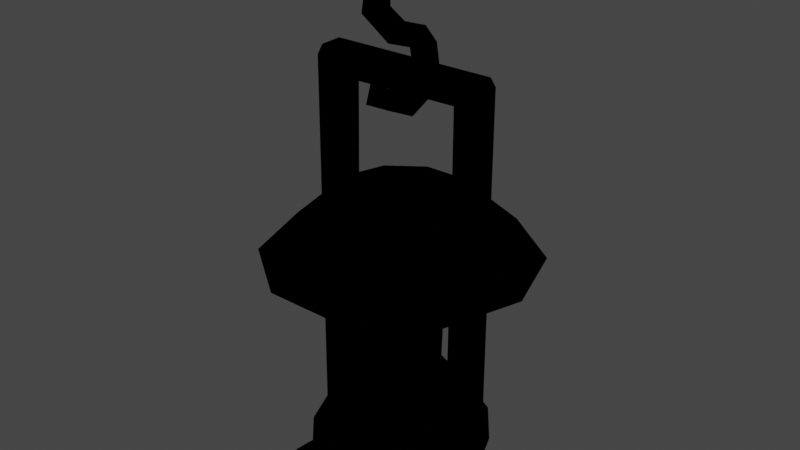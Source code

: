 # Source: TwnObj_Village_HatenoLamp_A_05.blend  (saved by Blender 3.6.11; exported with 4.5.12 LTS)
import bpy
from mathutils import Matrix  # noqa: F401  (used for matrix-valued properties, if any)

bpy.ops.wm.read_factory_settings(use_empty=True)
scene = bpy.context.scene
scene.name = 'Scene'

# ---- collections
col_twnobj_village_hatenolamp_a_05 = bpy.data.collections.new('TwnObj_Village_HatenoLamp_A_05'); scene.collection.children.link(col_twnobj_village_hatenolamp_a_05)
col_lamp_light_wide1 = bpy.data.collections.new('lamp_light_wide1')  # instanced only; not linked into the scene
col_lamp_light = bpy.data.collections.new('lamp_light')  # instanced only; not linked into the scene

# ---- images (referenced by path relative to the original .blend; pixels are not part of the script)
import os
ASSET_DIR = os.environ.get("B2B_ASSET_DIR", "")  # directory of the original .blend (textures are referenced by path, not embedded)
HERE = os.path.dirname(os.path.abspath(__file__))  # packed textures are extracted next to this script under _unpacked/

def load_image(name, relpath, width, height, colorspace="sRGB"):
    """Load a texture the original file referenced (path relative to the .blend, or extracted next to this script)."""
    p = next((c for c in (os.path.join(HERE, relpath), os.path.join(ASSET_DIR, relpath)) if relpath and os.path.exists(c)), "")
    if p:
        img = bpy.data.images.load(p, check_existing=True)
        img.name = name
    else:  # same state as the original file: an image datablock whose file is absent (Cycles renders it pink)
        img = bpy.data.images.new(name, width, height)
        img.source = "FILE"
        img.filepath = "//" + (relpath or name)
    img.colorspace_settings.name = colorspace
    return img
img_cmntex_etc_hatenoarticles_p_alb_png = load_image('CmnTex_Etc_HatenoArticles_P_Alb.png', 'CmnTex_Etc_HatenoArticles_P_Alb.png', 1024, 1024, 'sRGB')
img_cmntex_etc_hatenoarticles_p_nrm_png = load_image('CmnTex_Etc_HatenoArticles_P_Nrm.png', 'CmnTex_Etc_HatenoArticles_P_Nrm.png', 1024, 1024, 'sRGB')
img_cmntex_glass_hatenohousewindow_a_alb_png = load_image('CmnTex_Glass_HatenoHouseWindow_A_Alb.png', 'CmnTex_Glass_HatenoHouseWindow_A_Alb.png', 1024, 1024, 'sRGB')
img_cmntex_glass_hatenohousewindow_a_emm_png = load_image('CmnTex_Glass_HatenoHouseWindow_A_Emm.png', 'CmnTex_Glass_HatenoHouseWindow_A_Emm.png', 1024, 1024, 'sRGB')

# ---- materials (node trees are filled in below, after node groups)
mat_mt_cmntex_etc_hatenoarticles_p = bpy.data.materials.new('Mt_CmnTex_Etc_HatenoArticles_P')
mat_mt_cmntex_etc_hatenoarticles_p.use_transparent_shadow = False
mat_mt_cmntex_glass_hatenohousewindow_a = bpy.data.materials.new('Mt_CmnTex_Glass_HatenoHouseWindow_A')
mat_mt_cmntex_glass_hatenohousewindow_a.use_transparent_shadow = False

# ---- node groups
ng_warm_emissive_ramp = bpy.data.node_groups.new('warm_emissive_ramp', 'ShaderNodeTree')
_N = ng_warm_emissive_ramp.nodes; _L = ng_warm_emissive_ramp.links
ng_addemissive = bpy.data.node_groups.new('AddEmissive', 'ShaderNodeTree')
_N = ng_addemissive.nodes; _L = ng_addemissive.links

# ---- material node trees
mat_mt_cmntex_etc_hatenoarticles_p.use_nodes = True; mat_mt_cmntex_etc_hatenoarticles_p.node_tree.nodes.clear()
_N = mat_mt_cmntex_etc_hatenoarticles_p.node_tree.nodes; _L = mat_mt_cmntex_etc_hatenoarticles_p.node_tree.links
n0 = _N.new('ShaderNodeOutputMaterial'); n0.name = 'Material Output'; n0.location = (300, 300)
n1 = _N.new('ShaderNodeTexImage'); n1.name = 'Image Texture'; n1.location = (-300, 300)
n1.label = 'Base Color'
n1.image = img_cmntex_etc_hatenoarticles_p_alb_png
n2 = _N.new('ShaderNodeGroup'); n2.name = 'SharedBSDF'; n2.location = (0, 300)
n2.label = 'SharedBSDF'
n2.node_tree = None
n3 = _N.new('ShaderNodeOutputMaterial'); n3.name = 'Material Output.001'; n3.location = (300, 150)
n3.target = 'CYCLES'
n4 = _N.new('ShaderNodeTexImage'); n4.name = 'Image Texture.001'; n4.location = (-600, -300)
n4.image = img_cmntex_etc_hatenoarticles_p_nrm_png
n5 = _N.new('ShaderNodeBsdfPrincipled'); n5.name = 'Principled BSDF'; n5.location = (0, 0)
n5.distribution = 'GGX'
n5.subsurface_method = 'RANDOM_WALK_SKIN'
n5.inputs[3].default_value = 1.45
n5.inputs[27].default_value = (0.0, 0.0, 0.0, 1.0)
n5.inputs[28].default_value = 1.0
n6 = _N.new('ShaderNodeNormalMap'); n6.name = 'Normal Map'; n6.location = (0, 0)
n7 = _N.new('ShaderNodeBsdfPrincipled'); n7.name = 'Principled BSDF.001'; n7.location = (0, 0)
n7.distribution = 'GGX'
n7.subsurface_method = 'RANDOM_WALK_SKIN'
n7.inputs[3].default_value = 1.45
n7.inputs[27].default_value = (0.0, 0.0, 0.0, 1.0)
n7.inputs[28].default_value = 1.0
n8 = _N.new('ShaderNodeNormalMap'); n8.name = 'Normal Map.001'; n8.location = (0, 0)
n9 = _N.new('ShaderNodeBsdfPrincipled'); n9.name = 'Principled BSDF.002'; n9.location = (0, 0)
n9.distribution = 'GGX'
n9.subsurface_method = 'RANDOM_WALK_SKIN'
n9.inputs[3].default_value = 1.45
n9.inputs[27].default_value = (0.0, 0.0, 0.0, 1.0)
n9.inputs[28].default_value = 1.0
n10 = _N.new('ShaderNodeNormalMap'); n10.name = 'Normal Map.002'; n10.location = (0, 0)
_L.new(n1.outputs[0], n5.inputs[0])
_L.new(n4.outputs[0], n6.inputs[1])
_L.new(n6.outputs[0], n5.inputs[5])
_L.new(n1.outputs[0], n7.inputs[0])
_L.new(n4.outputs[0], n8.inputs[1])
_L.new(n8.outputs[0], n7.inputs[5])
_L.new(n1.outputs[0], n9.inputs[0])
_L.new(n4.outputs[0], n10.inputs[1])
_L.new(n10.outputs[0], n9.inputs[5])
_L.new(n9.outputs[0], n0.inputs[0])
n0.is_active_output = True
mat_mt_cmntex_glass_hatenohousewindow_a.use_nodes = True; mat_mt_cmntex_glass_hatenohousewindow_a.node_tree.nodes.clear()
_N = mat_mt_cmntex_glass_hatenohousewindow_a.node_tree.nodes; _L = mat_mt_cmntex_glass_hatenohousewindow_a.node_tree.links
n0 = _N.new('ShaderNodeOutputMaterial'); n0.name = 'Material Output'; n0.location = (450, 300)
n1 = _N.new('ShaderNodeTexImage'); n1.name = 'Image Texture'; n1.location = (-300, 300)
n1.label = 'Base Color'
n1.image = img_cmntex_glass_hatenohousewindow_a_alb_png
n2 = _N.new('ShaderNodeTexImage'); n2.name = 'Image Texture.001'; n2.location = (-500, 0)
n2.label = 'Emission'
n2.image = img_cmntex_glass_hatenohousewindow_a_emm_png
n3 = _N.new('ShaderNodeGroup'); n3.name = 'SharedBSDF'; n3.location = (0, 300)
n3.label = 'SharedBSDF'
n3.node_tree = None
n4 = _N.new('ShaderNodeOutputMaterial'); n4.name = 'Material Output.001'; n4.location = (450, 150)
n4.target = 'CYCLES'
n5 = _N.new('ShaderNodeGroup'); n5.name = 'Group'; n5.location = (-250, 0)
n5.node_tree = ng_warm_emissive_ramp
n6 = _N.new('ShaderNodeGroup'); n6.name = 'Group.001'; n6.location = (200, -300)
n6.node_tree = ng_addemissive
n7 = _N.new('ShaderNodeBsdfPrincipled'); n7.name = 'Principled BSDF'; n7.location = (0, 0)
n7.distribution = 'GGX'
n7.subsurface_method = 'RANDOM_WALK_SKIN'
n7.inputs[3].default_value = 1.45
n7.inputs[28].default_value = 1.0
n8 = _N.new('ShaderNodeNormalMap'); n8.name = 'Normal Map'; n8.location = (0, 0)
n9 = _N.new('ShaderNodeBsdfPrincipled'); n9.name = 'Principled BSDF.001'; n9.location = (0, 0)
n9.distribution = 'GGX'
n9.subsurface_method = 'RANDOM_WALK_SKIN'
n9.inputs[3].default_value = 1.45
n9.inputs[28].default_value = 1.0
n10 = _N.new('ShaderNodeNormalMap'); n10.name = 'Normal Map.001'; n10.location = (0, 0)
n11 = _N.new('ShaderNodeBsdfPrincipled'); n11.name = 'Principled BSDF.002'; n11.location = (0, 0)
n11.distribution = 'GGX'
n11.subsurface_method = 'RANDOM_WALK_SKIN'
n11.inputs[3].default_value = 1.45
n11.inputs[28].default_value = 1.0
n12 = _N.new('ShaderNodeNormalMap'); n12.name = 'Normal Map.002'; n12.location = (0, 0)
_L.new(n2.outputs[0], n5.inputs[0])
_L.new(n5.outputs[0], n6.inputs[2])
_L.new(n6.outputs[1], n4.inputs[0])
_L.new(n1.outputs[0], n7.inputs[0])
_L.new(n2.outputs[0], n7.inputs[27])
_L.new(n1.outputs[0], n9.inputs[0])
_L.new(n2.outputs[0], n9.inputs[27])
_L.new(n1.outputs[0], n11.inputs[0])
_L.new(n2.outputs[0], n11.inputs[27])
_L.new(n11.outputs[0], n0.inputs[0])
n0.is_active_output = True

# ---- world
world_world = bpy.data.worlds.new('World'); scene.world = world_world
world_world.use_nodes = True; world_world.node_tree.nodes.clear()
_N = world_world.node_tree.nodes; _L = world_world.node_tree.links
n0 = _N.new('ShaderNodeOutputWorld'); n0.name = 'World Output'; n0.location = (300, 300)
n1 = _N.new('ShaderNodeBackground'); n1.name = 'Background'; n1.location = (10, 300)
n1.inputs[0].default_value = (0.05088, 0.05088, 0.05088, 1.0)
_L.new(n1.outputs[0], n0.inputs[0])
n0.is_active_output = True
world_world.color = (0.05088, 0.05088, 0.05088)
world_world.use_sun_shadow = False
world_world.sun_shadow_jitter_overblur = 0.0

# ---- meshes
me_fook__mt_cmntex_etc_hatenoarticles_p = bpy.data.meshes.new('fook__Mt_CmnTex_Etc_HatenoArticles_P')
me_fook__mt_cmntex_etc_hatenoarticles_p.from_pydata([(0.1223, -0.05499, 0.009392), (-0.07971, -0.09216, 0.01714), (0.08832, -0.09259, -0.01683), (0.09467, -0.08917, 0.01637), (0.09576, -0.2413, 0.01765), (0.0946, -0.6387, 0.01834), (0.09869, -0.6387, -0.01837), (0.1316, -0.06555, -0.01649), (0.1313, -0.6245, -0.01819), (0.0, -0.5317, 0.1925), (-0.02423, -0.5562, 0.1925), (0.0, -0.5747, 0.1582), (0.0, -0.5806, 0.1925), (-0.01878, -0.5562, 0.1582), (0.01878, -0.5562, 0.1582), (0.0, -0.5371, 0.1582), (0.02423, -0.5562, 0.1925), (0.09875, -0.2416, 0.0), (0.1584, -0.3291, 0.1151), (0.03052, -0.2416, 0.09393), (-0.06052, -0.3291, 0.1863), (-0.03052, -0.2416, 0.09393), (-0.1584, -0.3291, 0.1151), (-0.0799, -0.2416, 0.05804), (-0.0799, -0.2416, -0.05804), (-0.03052, -0.2416, -0.09393), (0.03052, -0.2416, -0.09393), (0.06052, -0.3291, -0.1863), (0.0799, -0.2416, -0.05804), (0.1584, -0.3291, -0.1151), (0.1306, -0.6245, 0.01531), (-0.09546, -0.6387, 0.01836), (-0.08691, -0.09674, -0.01678), (0.1299, -0.073, 0.01637), (-0.1311, -0.07275, 0.01373), (-0.132, -0.624, 0.01765), (-0.09784, -0.6387, -0.01837), (-0.1318, -0.6221, -0.01807), (0.1239, -0.05499, -0.01649), (0.06027, -0.5308, 0.06027), (0.09039, -0.5933, 0.09039), (0.09314, -0.6499, 0.09314), (0.06027, -0.5308, -0.06027), (0.09039, -0.5933, -0.09039), (0.1278, -0.5933, 0.0), (0.0, -0.5933, -0.1278), (-0.06027, -0.5308, -0.06027), (-0.09039, -0.5933, -0.09039), (-0.08521, -0.5308, 0.0), (-0.1278, -0.5933, 0.0), (-0.1317, -0.6499, 0.0), (-0.09314, -0.6499, -0.09314), (-0.09039, -0.5933, 0.09039), (-0.09314, -0.6499, 0.09314), (0.0, -0.5308, 0.08521), (-0.06027, -0.5308, 0.06027), (0.0, -0.5933, 0.1278), (0.08521, -0.5308, 0.0), (0.0, -0.5308, -0.08521), (-0.03065, -0.5132, -0.0531), (-0.03046, -0.5308, -0.05273), (-0.06091, -0.5308, 0.0), (-0.06131, -0.5132, 0.0), (-0.03046, -0.5308, 0.05273), (-0.03065, -0.5132, 0.0531), (0.03046, -0.5308, 0.05273), (0.03065, -0.5132, 0.0531), (0.06091, -0.5308, 0.0), (0.06131, -0.5132, 0.0), (0.03046, -0.5308, -0.05273), (0.03065, -0.5132, -0.0531), (-0.01576, 0.05786, -0.05017), (-0.01526, 0.05524, 0.04825), (-0.01446, 0.01304, 0.05701), (0.003098, 0.01817, 0.02448), (-0.01496, -0.004993, 0.01162), (-0.01935, -0.01553, -0.02554), (-0.01982, -0.0423, -0.04999), (-0.01979, -0.07819, -0.05692), (-0.0004163, -0.0968, -0.001976), (-0.001897, -0.05859, 0.05231), (0.0166, -0.01421, -0.02632), (0.01616, -0.04132, -0.04996), (0.01619, -0.07721, -0.05692), (-0.01843, -0.1099, -0.04092), (-0.01762, -0.1272, 0.0003436), (-0.01851, -0.1059, 0.04691), (-0.1201, -0.05499, -0.01649), (-0.1312, -0.06873, -0.01649), (0.03046, -0.2903, -0.05273), (-0.03067, -0.3088, -0.0531), (0.03067, -0.3088, -0.0531), (0.06091, -0.2903, 0.0), (0.06134, -0.3088, 0.0), (0.03046, -0.2903, 0.05273), (0.03067, -0.3088, 0.0531), (-0.03046, -0.2903, 0.05273), (-0.03067, -0.3088, 0.0531), (-0.06091, -0.2903, 0.0), (-0.06134, -0.3088, 0.0), (-0.03046, -0.2903, -0.05273), (0.0, -0.5586, -0.1013), (0.009262, -0.564, 0.1653), (0.0, -0.5479, 0.1653), (-0.009262, -0.564, 0.1653), (0.002815, 0.04105, -0.0298), (0.003593, 0.01204, -0.05182), (0.002113, 0.05124, -0.002159), (0.002747, 0.04172, 0.02431), (0.02072, 0.05618, 0.04828), (0.01866, -0.003698, 0.01123), (-0.0005741, -0.04391, -0.01662), (-0.001049, -0.08569, -0.02567), (0.01753, -0.1089, -0.04089), (0.01834, -0.1262, 0.0003667), (-0.001118, -0.08679, 0.02617), (0.01746, -0.1049, 0.04694), (0.02151, 0.01401, 0.05701), (0.003071, -0.02721, 0.02907), (0.01933, 0.08063, -0.001955), (-0.01665, 0.07965, -0.001978), (0.02022, 0.05884, -0.05014), (-0.09735, -0.1116, 0.01738), (-0.1182, -0.05499, 0.01808), (0.0, -0.6499, -0.1317), (0.0, -0.6499, 0.1317), (0.1317, -0.6499, 0.0), (0.09314, -0.6499, -0.09314), (0.0799, -0.2416, 0.05804), (-0.09875, -0.2416, 0.0), (0.0, -0.2661, 0.0), (-0.06052, -0.3291, -0.1863), (-0.1584, -0.3291, -0.1151), (-0.1958, -0.3291, 0.0), (0.1958, -0.3291, 0.0), (0.06052, -0.3291, 0.1863)], [], [(1, 122, 32), (123, 33, 0), (38, 7, 2), (2, 87, 38), (2, 32, 87), (3, 1, 2), (1, 32, 2), (3, 2, 4), (4, 2, 5), (2, 6, 5), (7, 8, 2), (8, 6, 2), (9, 15, 10), (15, 13, 10), (14, 16, 11), (16, 12, 11), (12, 10, 11), (10, 13, 11), (11, 13, 14), (13, 15, 14), (14, 15, 16), (15, 9, 16), (16, 9, 12), (9, 10, 12), (28, 17, 29), (17, 134, 29), (17, 128, 134), (128, 18, 134), (128, 19, 18), (19, 135, 18), (19, 21, 135), (21, 20, 135), (21, 23, 20), (23, 22, 20), (23, 129, 22), (129, 133, 22), (129, 24, 133), (24, 132, 133), (24, 25, 132), (25, 131, 132), (25, 26, 131), (26, 27, 131), (26, 28, 27), (28, 29, 27), (88, 37, 34), (37, 35, 34), (30, 8, 33), (8, 7, 33), (5, 6, 30), (6, 8, 30), (122, 31, 32), (31, 36, 32), (33, 123, 3), (123, 1, 3), (38, 0, 7), (0, 33, 7), (123, 87, 34), (87, 88, 34), (31, 35, 36), (35, 37, 36), (87, 123, 38), (123, 0, 38), (39, 54, 40), (54, 56, 40), (40, 56, 41), (56, 125, 41), (57, 39, 44), (39, 40, 44), (44, 40, 126), (40, 41, 126), (42, 57, 43), (57, 44, 43), (43, 44, 127), (44, 126, 127), (58, 42, 45), (42, 43, 45), (45, 43, 124), (43, 127, 124), (46, 58, 47), (58, 45, 47), (47, 45, 51), (45, 124, 51), (48, 46, 49), (46, 47, 49), (49, 47, 50), (47, 51, 50), (55, 48, 52), (48, 49, 52), (52, 49, 53), (49, 50, 53), (54, 55, 56), (55, 52, 56), (56, 52, 125), (52, 53, 125), (55, 54, 48), (54, 39, 48), (48, 39, 46), (39, 57, 46), (46, 57, 58), (57, 42, 58), (59, 60, 61), (62, 59, 61), (62, 61, 63), (64, 62, 63), (64, 63, 65), (66, 64, 65), (66, 65, 67), (68, 66, 67), (68, 67, 69), (68, 69, 70), (69, 60, 70), (70, 60, 59), (71, 106, 105), (120, 71, 105), (120, 105, 107), (108, 120, 107), (72, 120, 108), (72, 108, 73), (108, 74, 73), (73, 74, 75), (73, 75, 118), (75, 111, 118), (75, 76, 111), (111, 76, 77), (111, 77, 78), (111, 78, 112), (78, 84, 112), (112, 84, 79), (84, 85, 79), (79, 85, 115), (85, 86, 115), (115, 86, 80), (74, 110, 75), (110, 81, 75), (75, 81, 76), (81, 82, 76), (76, 82, 77), (82, 83, 77), (77, 83, 78), (83, 84, 78), (83, 113, 84), (113, 85, 84), (113, 114, 85), (85, 114, 116), (85, 116, 86), (116, 80, 86), (87, 32, 88), (88, 32, 37), (32, 36, 37), (100, 89, 90), (89, 91, 90), (89, 92, 91), (91, 92, 93), (92, 94, 93), (93, 94, 95), (94, 96, 95), (95, 96, 97), (96, 98, 97), (97, 98, 99), (98, 100, 99), (99, 100, 90), (104, 101, 102), (101, 103, 102), (101, 104, 103), (3, 4, 33), (4, 30, 33), (4, 5, 30), (105, 106, 121), (119, 105, 121), (107, 105, 119), (108, 107, 119), (108, 119, 109), (117, 108, 109), (117, 74, 108), (117, 110, 74), (117, 118, 110), (118, 111, 110), (110, 111, 81), (111, 82, 81), (111, 83, 82), (111, 112, 83), (112, 113, 83), (112, 79, 113), (79, 114, 113), (79, 115, 114), (115, 116, 114), (115, 80, 116), (117, 73, 118), (117, 72, 73), (117, 109, 72), (72, 109, 119), (72, 119, 120), (119, 71, 120), (119, 121, 71), (71, 121, 106), (35, 31, 122), (35, 122, 34), (122, 123, 34), (122, 1, 123), (51, 124, 50), (124, 53, 50), (124, 125, 53), (124, 41, 125), (124, 126, 41), (124, 127, 126), (128, 17, 19), (17, 21, 19), (17, 23, 21), (17, 129, 23), (17, 24, 129), (17, 25, 24), (17, 26, 25), (17, 28, 26), (27, 130, 131), (131, 130, 132), (27, 29, 130), (132, 130, 133), (29, 134, 130), (130, 22, 133), (130, 134, 18), (130, 20, 22), (130, 18, 135), (130, 135, 20)])
me_fook__mt_cmntex_etc_hatenoarticles_p.polygons.foreach_set('use_smooth', [0, 0, 1, 0, 0, 1, 1, 1, 1, 1, 1, 1, 0, 0, 0, 0, 0, 0, 0, 0, 0, 0, 0, 0, 0, 0, 0, 0, 0, 0, 0, 0, 0, 0, 0, 0, 0, 0, 0, 0, 0, 0, 0, 0, 0, 0, 0, 1, 1, 1, 1, 1, 1, 1, 1, 1, 1, 1, 1, 1, 0, 0, 1, 1, 1, 1, 1, 1, 1, 1, 1, 1, 1, 1, 1, 1, 1, 1, 1, 1, 1, 1, 1, 1, 1, 1, 1, 1, 1, 1, 1, 1, 1, 1, 0, 0, 0, 0, 0, 0, 1, 1, 1, 1, 1, 1, 1, 1, 1, 1, 1, 1, 1, 1, 1, 1, 1, 1, 1, 1, 1, 1, 1, 1, 1, 1, 1, 1, 1, 1, 1, 1, 1, 1, 1, 1, 1, 1, 1, 1, 1, 1, 1, 1, 1, 1, 0, 0, 0, 1, 1, 1, 1, 1, 1, 1, 1, 1, 1, 1, 1, 1, 1, 1, 1, 1, 1, 1, 1, 1, 1, 1, 1, 1, 1, 1, 1, 1, 1, 1, 1, 1, 1, 1, 1, 1, 1, 1, 1, 1, 1, 1, 1, 1, 1, 0, 1, 1, 1, 0, 0, 0, 0, 0, 0, 0, 0, 0, 0, 0, 0, 0, 0, 1, 1, 1, 1, 1, 1, 1, 1, 1, 1])
_uv = me_fook__mt_cmntex_etc_hatenoarticles_p.uv_layers.new(name='bmubin_fixed_00000-texcoord')
_uv.uv.foreach_set('vector', [1.929, 2.449, 1.909, 2.404, 1.978, 2.43, 1.834, 0.4268, 1.809, -0.01465, 1.843, 0.03223, 1.888, 0.02393, 1.896, -0.02832, 1.962, 0.05469, 1.962, 0.05469, 1.894, 0.4448, 1.888, 0.02393, 1.962, 0.05469, 1.972, 0.3994, 1.894, 0.4448, 1.778, 0.04346, 1.775, 0.3901, 1.722, 0.0625, 1.775, 0.3901, 1.72, 0.394, 1.722, 0.0625, 2.779, 2.678, 2.717, 2.679, 2.781, 2.401, 2.781, 2.401, 2.717, 2.679, 2.781, 1.664, 2.717, 2.679, 2.713, 1.665, 2.781, 1.664, 2.902, 2.717, 2.912, 1.689, 2.982, 2.682, 2.912, 1.689, 2.973, 1.663, 2.982, 2.682, -0.1187, 0.2231, -0.06305, 0.2231, -0.1187, 0.2637, -0.06305, 0.2231, -0.06305, 0.2637, -0.1187, 0.2637, -0.06305, 0.1831, -0.1187, 0.1831, -0.06305, 0.1426, -0.1187, 0.1831, -0.1187, 0.1426, -0.06305, 0.1426, -0.1187, 0.1426, -0.1187, 0.1025, -0.06305, 0.1426, -0.1187, 0.1025, -0.06305, 0.1025, -0.06305, 0.1426, -0.1526, 0.208, -0.2062, 0.208, -0.1526, 0.1543, -0.2062, 0.208, -0.2062, 0.1543, -0.1526, 0.1543, -0.06305, 0.1831, -0.06305, 0.2231, -0.1187, 0.1831, -0.06305, 0.2231, -0.1187, 0.2231, -0.1187, 0.1831, -0.1526, 0.208, -0.2062, 0.208, -0.1526, 0.1543, -0.2062, 0.208, -0.2062, 0.1543, -0.1526, 0.1543, 0.3262, 0.4131, 0.2321, 0.4136, 0.3743, 0.2183, 0.2321, 0.4136, 0.1812, 0.2192, 0.3743, 0.2183, 0.2321, 0.4136, 0.1354, 0.4531, 0.1812, 0.2192, 0.1354, 0.4531, 0.005203, 0.3062, 0.1812, 0.2192, 0.416, 0.4512, 0.3262, 0.4131, 0.5439, 0.3027, 0.3262, 0.4131, 0.3743, 0.2183, 0.5439, 0.3027, 0.3262, 0.4131, 0.2321, 0.4136, 0.3743, 0.2183, 0.2321, 0.4136, 0.1812, 0.2192, 0.3743, 0.2183, 0.2321, 0.4136, 0.1354, 0.4531, 0.1812, 0.2192, 0.1354, 0.4531, 0.005203, 0.3062, 0.1812, 0.2192, 0.3262, 0.4131, 0.2321, 0.4136, 0.3743, 0.2183, 0.2321, 0.4136, 0.1812, 0.2192, 0.3743, 0.2183, 0.416, 0.4512, 0.3262, 0.4131, 0.5439, 0.3027, 0.3262, 0.4131, 0.3743, 0.2183, 0.5439, 0.3027, 0.3262, 0.4131, 0.2321, 0.4136, 0.3743, 0.2183, 0.2321, 0.4136, 0.1812, 0.2192, 0.3743, 0.2183, 0.2321, 0.4136, 0.1354, 0.4531, 0.1812, 0.2192, 0.1354, 0.4531, 0.005203, 0.3062, 0.1812, 0.2192, 0.416, 0.4512, 0.3262, 0.4131, 0.5439, 0.3027, 0.3262, 0.4131, 0.3743, 0.2183, 0.5439, 0.3027, 1.787, 2.456, 1.771, 1.415, 1.844, 2.445, 1.771, 1.415, 1.841, 1.411, 1.844, 2.445, 2.85, 1.69, 2.912, 1.689, 2.844, 2.707, 2.912, 1.689, 2.902, 2.717, 2.844, 2.707, 2.838, 1.606, 2.914, 1.613, 2.85, 1.69, 2.914, 1.613, 2.912, 1.689, 2.85, 1.69, 1.909, 2.404, 1.911, 1.383, 1.978, 2.43, 1.911, 1.383, 1.982, 1.383, 1.978, 2.43, 1.809, -0.01465, 1.834, 0.4268, 1.778, 0.04346, 1.834, 0.4268, 1.775, 0.3901, 1.778, 0.04346, 1.888, 0.02393, 1.843, 0.03223, 1.896, -0.02832, 1.843, 0.03223, 1.809, -0.01465, 1.896, -0.02832, 1.857, 2.505, 1.778, 2.508, 1.844, 2.445, 1.778, 2.508, 1.787, 2.456, 1.844, 2.445, 1.839, 1.334, 1.841, 1.411, 1.768, 1.341, 1.841, 1.411, 1.771, 1.415, 1.768, 1.341, 1.894, 0.4448, 1.834, 0.4268, 1.888, 0.02393, 1.834, 0.4268, 1.843, 0.03223, 1.888, 0.02393, 0.1782, 0.2036, 0.0, 0.2036, 0.1782, 0.0791, 0.0, 0.2036, 0.0, 0.0791, 0.1782, 0.0791, 0.1782, 0.0791, 0.0, 0.0791, 0.1782, 0.004883, 0.0, 0.0791, 0.0, 0.004883, 0.1782, 0.004883, 0.3511, 0.2036, 0.1782, 0.2036, 0.3511, 0.0791, 0.1782, 0.2036, 0.1782, 0.0791, 0.3511, 0.0791, 0.3511, 0.0791, 0.1782, 0.0791, 0.3511, 0.004883, 0.1782, 0.0791, 0.1782, 0.004883, 0.3511, 0.004883, 0.521, 0.2036, 0.3511, 0.2036, 0.521, 0.0791, 0.3511, 0.2036, 0.3511, 0.0791, 0.521, 0.0791, 0.521, 0.0791, 0.3511, 0.0791, 0.521, 0.004883, 0.3511, 0.0791, 0.3511, 0.004883, 0.521, 0.004883, 0.6875, 0.2036, 0.521, 0.2036, 0.6875, 0.0791, 0.521, 0.2036, 0.521, 0.0791, 0.6875, 0.0791, 0.6875, 0.0791, 0.521, 0.0791, 0.6875, 0.004883, 0.521, 0.0791, 0.521, 0.004883, 0.6875, 0.004883, 0.1782, 0.2036, 0.0, 0.2036, 0.1782, 0.0791, 0.0, 0.2036, 0.0, 0.0791, 0.1782, 0.0791, 0.1782, 0.0791, 0.0, 0.0791, 0.1782, 0.004883, 0.0, 0.0791, 0.0, 0.004883, 0.1782, 0.004883, 0.3511, 0.2036, 0.1782, 0.2036, 0.3511, 0.0791, 0.1782, 0.2036, 0.1782, 0.0791, 0.3511, 0.0791, 0.3511, 0.0791, 0.1782, 0.0791, 0.3511, 0.004883, 0.1782, 0.0791, 0.1782, 0.004883, 0.3511, 0.004883, 0.521, 0.2036, 0.3511, 0.2036, 0.521, 0.0791, 0.3511, 0.2036, 0.3511, 0.0791, 0.521, 0.0791, 0.521, 0.0791, 0.3511, 0.0791, 0.521, 0.004883, 0.3511, 0.0791, 0.3511, 0.004883, 0.521, 0.004883, 0.6875, 0.2036, 0.521, 0.2036, 0.6875, 0.0791, 0.521, 0.2036, 0.521, 0.0791, 0.6875, 0.0791, 0.6875, 0.0791, 0.521, 0.0791, 0.6875, 0.004883, 0.521, 0.0791, 0.521, 0.004883, 0.6875, 0.004883, 0.1619, 0.7156, 0.2764, 0.668, 0.1144, 0.8302, 0.2764, 0.668, 0.3911, 0.7156, 0.1144, 0.8302, 0.1144, 0.8302, 0.3911, 0.7156, 0.1619, 0.9448, 0.3911, 0.7156, 0.4387, 0.8302, 0.1619, 0.9448, 0.1619, 0.9448, 0.4387, 0.8302, 0.2764, 0.9923, 0.4387, 0.8302, 0.3911, 0.9448, 0.2764, 0.9923, -0.4285, -0.8066, -0.4285, -0.7803, -0.5215, -0.7803, -0.5215, -0.8066, -0.4285, -0.8066, -0.5215, -0.7803, -0.5215, -0.8066, -0.5215, -0.7803, -0.6147, -0.7803, -0.6147, -0.8066, -0.5215, -0.8066, -0.6147, -0.7803, -0.6147, -0.8066, -0.6147, -0.7803, -0.708, -0.7803, -0.708, -0.8066, -0.6147, -0.8066, -0.708, -0.7803, -0.708, -0.8066, -0.708, -0.7803, -0.8018, -0.7803, -0.8018, -0.8066, -0.708, -0.8066, -0.8018, -0.7803, -0.8018, -0.8066, -0.8018, -0.7803, -0.895, -0.7803, -0.8018, -0.8066, -0.895, -0.7803, -0.895, -0.8066, -0.895, -0.7803, -0.9883, -0.7803, -0.895, -0.8066, -0.895, -0.8066, -0.9883, -0.7803, -0.9883, -0.8066, 0.236, 0.9286, 0.2341, 0.8754, 0.2595, 0.9091, 0.292, 0.9539, 0.236, 0.9286, 0.2595, 0.9091, 0.292, 0.9539, 0.2595, 0.9091, 0.2917, 0.9209, 0.3225, 0.9099, 0.292, 0.9539, 0.2917, 0.9209, 0.3503, 0.9255, 0.292, 0.9539, 0.3225, 0.9099, 0.3503, 0.9255, 0.3225, 0.9099, 0.3606, 0.8779, 0.3225, 0.9099, 0.324, 0.8823, 0.3606, 0.8779, 0.3606, 0.8779, 0.324, 0.8823, 0.3074, 0.8575, 0.3606, 0.8779, 0.3074, 0.8575, 0.3289, 0.83, 0.3074, 0.8575, 0.2744, 0.8107, 0.3289, 0.83, 0.3074, 0.8575, 0.2646, 0.8429, 0.2744, 0.8107, 0.2744, 0.8107, 0.2646, 0.8429, 0.2362, 0.8123, 0.2744, 0.8107, 0.2362, 0.8123, 0.2272, 0.7704, 0.2744, 0.8107, 0.2272, 0.7704, 0.2632, 0.7614, 0.2272, 0.7704, 0.2488, 0.7336, 0.2632, 0.7614, 0.2632, 0.7614, 0.2488, 0.7336, 0.292, 0.749, 0.2488, 0.7336, 0.2947, 0.7139, 0.292, 0.749, 0.292, 0.749, 0.2947, 0.7139, 0.3223, 0.7609, 0.2947, 0.7139, 0.3474, 0.7366, 0.3223, 0.7609, 0.3223, 0.7609, 0.3474, 0.7366, 0.3542, 0.7928, 0.02177, 1.034, 0.02791, 1.016, 0.02838, 1.056, 0.02791, 1.016, 0.05026, 1.014, 0.02838, 1.056, 0.02838, 1.056, 0.05026, 1.014, 0.05002, 1.063, 0.05026, 1.014, 0.06494, 1.015, 0.05002, 1.063, 0.05002, 1.063, 0.06494, 1.015, 0.0647, 1.064, 0.06494, 1.015, 0.08105, 1.015, 0.0647, 1.064, 0.0647, 1.064, 0.08105, 1.015, 0.08136, 1.064, 0.08105, 1.015, 0.1013, 1.063, 0.08136, 1.064, 0.08105, 1.015, 0.101, 1.014, 0.1013, 1.063, 0.101, 1.014, 0.1243, 1.062, 0.1013, 1.063, 0.101, 1.014, 0.124, 1.014, 0.1243, 1.062, 0.1243, 1.062, 0.124, 1.014, 0.151, 1.012, 0.1243, 1.062, 0.151, 1.012, 0.1514, 1.061, 0.151, 1.012, 0.1758, 1.036, 0.1514, 1.061, 1.778, 2.508, 1.7, 2.434, 1.787, 2.456, 1.787, 2.456, 1.7, 2.434, 1.771, 1.415, 1.7, 2.434, 1.705, 1.384, 1.771, 1.415, -0.9883, -0.8066, -0.8945, -0.8066, -0.9883, -0.7803, -0.8945, -0.8066, -0.8945, -0.7803, -0.9883, -0.7803, -0.8945, -0.8066, -0.8008, -0.8066, -0.8945, -0.7803, -0.8945, -0.7803, -0.8008, -0.8066, -0.8008, -0.7803, -0.8008, -0.8066, -0.7075, -0.8066, -0.8008, -0.7803, -0.8008, -0.7803, -0.7075, -0.8066, -0.7075, -0.7803, -0.7075, -0.8066, -0.6143, -0.8066, -0.7075, -0.7803, -0.7075, -0.7803, -0.6143, -0.8066, -0.6143, -0.7803, -0.6143, -0.8066, -0.521, -0.8066, -0.6143, -0.7803, -0.6143, -0.7803, -0.521, -0.8066, -0.521, -0.7803, -0.521, -0.8066, -0.4285, -0.8066, -0.521, -0.7803, -0.521, -0.7803, -0.4285, -0.8066, -0.4285, -0.7803, 0.8066, 3.41, 0.9785, 3.461, 0.8071, 3.447, 0.9785, 3.461, 0.8071, 3.484, 0.8071, 3.447, 0.9785, 3.461, 0.8071, 3.521, 0.8071, 3.484, 2.779, 2.678, 2.781, 2.401, 2.844, 2.707, 2.781, 2.401, 2.85, 1.69, 2.844, 2.707, 2.781, 2.401, 2.781, 1.664, 2.85, 1.69, 1.289, 0.9091, 1.314, 0.8754, 1.312, 0.9297, 1.257, 0.955, 1.289, 0.9091, 1.312, 0.9297, 1.257, 0.9209, 1.289, 0.9091, 1.257, 0.955, 1.226, 0.9099, 1.257, 0.9209, 1.257, 0.955, 1.226, 0.9099, 1.257, 0.955, 1.198, 0.9266, 1.188, 0.879, 1.226, 0.9099, 1.198, 0.9266, 1.188, 0.879, 1.225, 0.8823, 1.226, 0.9099, 1.188, 0.879, 1.241, 0.8591, 1.225, 0.8823, 1.188, 0.879, 1.22, 0.83, 1.241, 0.8591, 1.22, 0.83, 1.274, 0.8107, 1.241, 0.8591, 1.241, 0.8591, 1.274, 0.8107, 1.285, 0.8444, 1.274, 0.8107, 1.312, 0.8135, 1.285, 0.8444, 1.274, 0.8107, 1.321, 0.7715, 1.312, 0.8135, 1.274, 0.8107, 1.285, 0.7614, 1.321, 0.7715, 1.285, 0.7614, 1.3, 0.7346, 1.321, 0.7715, 1.285, 0.7614, 1.257, 0.749, 1.3, 0.7346, 1.257, 0.749, 1.254, 0.7148, 1.3, 0.7346, 1.257, 0.749, 1.226, 0.7609, 1.254, 0.7148, 1.226, 0.7609, 1.201, 0.7375, 1.254, 0.7148, 1.226, 0.7609, 1.194, 0.7928, 1.201, 0.7375, 0.5444, 1.021, 0.5444, 1.061, 0.5264, 1.042, 0.5444, 1.021, 0.5811, 1.061, 0.5444, 1.061, 0.5444, 1.021, 0.5811, 1.02, 0.5811, 1.061, 0.5811, 1.061, 0.5811, 1.02, 0.6206, 1.02, 0.5811, 1.061, 0.6206, 1.02, 0.6206, 1.061, 0.6206, 1.02, 0.6553, 1.061, 0.6206, 1.061, 0.6206, 1.02, 0.6553, 1.02, 0.6553, 1.061, 0.6553, 1.061, 0.6553, 1.02, 0.687, 1.04, 1.841, 1.411, 1.911, 1.383, 1.909, 2.404, 1.841, 1.411, 1.909, 2.404, 1.844, 2.445, 1.909, 2.404, 1.857, 2.505, 1.844, 2.445, 1.909, 2.404, 1.929, 2.449, 1.857, 2.505, 1.929, 0.889, 1.78, 0.9504, 1.989, 0.7412, 1.78, 0.9504, 1.929, 0.593, 1.989, 0.7412, 1.78, 0.9504, 1.78, 0.5317, 1.929, 0.593, 1.78, 0.9504, 1.632, 0.593, 1.78, 0.5317, 1.78, 0.9504, 1.571, 0.7412, 1.632, 0.593, 1.78, 0.9504, 1.632, 0.889, 1.571, 0.7412, 0.4092, 0.7346, 0.4404, 0.8308, 0.3274, 0.6753, 0.4404, 0.8308, 0.2263, 0.6753, 0.3274, 0.6753, 0.4404, 0.8308, 0.1445, 0.7346, 0.2263, 0.6753, 0.4404, 0.8308, 0.1133, 0.8308, 0.1445, 0.7346, 0.4404, 0.8308, 0.1445, 0.9269, 0.1133, 0.8308, 0.4404, 0.8308, 0.2263, 0.9863, 0.1445, 0.9269, 0.4404, 0.8308, 0.3274, 0.9863, 0.2263, 0.9863, 0.4404, 0.8308, 0.4092, 0.9269, 0.3274, 0.9863, 1.582, 0.679, 1.78, 0.7424, 1.582, 0.8082, 1.582, 0.8082, 1.78, 0.7424, 1.658, 0.9128, 1.582, 0.679, 1.657, 0.5752, 1.78, 0.7424, 1.658, 0.9128, 1.78, 0.7424, 1.781, 0.9508, 1.657, 0.5752, 1.78, 0.5339, 1.78, 0.7424, 1.78, 0.7424, 1.902, 0.9112, 1.781, 0.9508, 1.78, 0.7424, 1.78, 0.5339, 1.903, 0.5735, 1.78, 0.7424, 1.979, 0.8082, 1.902, 0.9112, 1.78, 0.7424, 1.903, 0.5735, 1.979, 0.6792, 1.78, 0.7424, 1.979, 0.6792, 1.979, 0.8082])
_ca = me_fook__mt_cmntex_etc_hatenoarticles_p.color_attributes.new('bmubin_fixed_00000-color', 'BYTE_COLOR', 'CORNER')
_ca.data.foreach_set('color', [0.2582, 0.2582, 0.2582, 1.0, 0.2423, 0.2423, 0.2423, 1.0, 0.2423, 0.2423, 0.2423, 1.0, 0.6514, 0.6514, 0.6514, 1.0, 0.6445, 0.6445, 0.6445, 1.0, 0.6514, 0.6514, 0.6514, 1.0, 0.6939, 0.6939, 0.6939, 1.0, 0.6867, 0.6867, 0.6867, 1.0, 0.5711, 0.5711, 0.5711, 1.0, 0.5711, 0.5711, 0.5711, 1.0, 0.6105, 0.6105, 0.6105, 1.0, 0.6939, 0.6939, 0.6939, 1.0, 0.5711, 0.5711, 0.5711, 1.0, 0.5972, 0.5972, 0.5972, 1.0, 0.6105, 0.6105, 0.6105, 1.0, 0.15, 0.15, 0.15, 1.0, 0.1878, 0.1878, 0.1878, 1.0, 0.1683, 0.1683, 0.1683, 1.0, 0.1878, 0.1878, 0.1878, 1.0, 0.1878, 0.1878, 0.1878, 1.0, 0.1845, 0.1845, 0.1845, 1.0, 0.2016, 0.2016, 0.2016, 1.0, 0.1946, 0.1946, 0.1946, 1.0, 0.107, 0.107, 0.107, 1.0, 0.107, 0.107, 0.107, 1.0, 0.1912, 0.1912, 0.1912, 1.0, 0.07421, 0.07421, 0.07421, 1.0, 0.1912, 0.1912, 0.1912, 1.0, 0.07421, 0.07421, 0.07421, 1.0, 0.07421, 0.07421, 0.07421, 1.0, 0.6867, 0.6867, 0.6867, 1.0, 0.4508, 0.4508, 0.4508, 1.0, 0.5711, 0.5711, 0.5711, 1.0, 0.4508, 0.4508, 0.4508, 1.0, 0.07421, 0.07421, 0.07421, 1.0, 0.5711, 0.5711, 0.5711, 1.0, 0.3095, 0.3095, 0.3095, 1.0, 0.2159, 0.2159, 0.2159, 1.0, 0.3278, 0.3278, 0.3278, 1.0, 0.2159, 0.2159, 0.2159, 1.0, 0.227, 0.227, 0.227, 1.0, 0.3278, 0.3278, 0.3278, 1.0, 0.4969, 0.4969, 0.4969, 1.0, 0.5972, 0.5972, 0.5972, 1.0, 0.4735, 0.4735, 0.4735, 1.0, 0.5972, 0.5972, 0.5972, 1.0, 0.7084, 0.7084, 0.7084, 1.0, 0.4735, 0.4735, 0.4735, 1.0, 0.4735, 0.4735, 0.4735, 1.0, 0.4072, 0.4072, 0.4072, 1.0, 0.3278, 0.3278, 0.3278, 1.0, 0.4072, 0.4072, 0.4072, 1.0, 0.4287, 0.4287, 0.4287, 1.0, 0.3278, 0.3278, 0.3278, 1.0, 0.117, 0.117, 0.117, 1.0, 0.05781, 0.05781, 0.05781, 1.0, 0.107, 0.107, 0.107, 1.0, 0.05781, 0.05781, 0.05781, 1.0, 0.09759, 0.09759, 0.09759, 1.0, 0.107, 0.107, 0.107, 1.0, 0.3663, 0.3663, 0.3663, 1.0, 0.3864, 0.3864, 0.3864, 1.0, 0.4508, 0.4508, 0.4508, 1.0, 0.3864, 0.3864, 0.3864, 1.0, 0.4287, 0.4287, 0.4287, 1.0, 0.4508, 0.4508, 0.4508, 1.0, 0.8308, 0.8308, 0.8308, 1.0, 0.8632, 0.8632, 0.8632, 1.0, 0.7682, 0.7682, 0.7682, 1.0, 0.8632, 0.8632, 0.8632, 1.0, 0.8963, 0.8963, 0.8963, 1.0, 0.7682, 0.7682, 0.7682, 1.0, 0.5333, 0.5333, 0.5333, 1.0, 0.3278, 0.3278, 0.3278, 1.0, 0.8308, 0.8308, 0.8308, 1.0, 0.3278, 0.3278, 0.3278, 1.0, 0.8148, 0.8148, 0.8148, 1.0, 0.8308, 0.8308, 0.8308, 1.0, 0.3278, 0.3278, 0.3278, 1.0, 0.5972, 0.5972, 0.5972, 1.0, 0.8148, 0.8148, 0.8148, 1.0, 0.5972, 0.5972, 0.5972, 1.0, 0.7682, 0.7682, 0.7682, 1.0, 0.8148, 0.8148, 0.8148, 1.0, 0.5972, 0.5972, 0.5972, 1.0, 0.6105, 0.6105, 0.6105, 1.0, 0.7682, 0.7682, 0.7682, 1.0, 0.6105, 0.6105, 0.6105, 1.0, 0.7835, 0.7835, 0.7835, 1.0, 0.7682, 0.7682, 0.7682, 1.0, 0.6105, 0.6105, 0.6105, 1.0, 0.624, 0.624, 0.624, 1.0, 0.7835, 0.7835, 0.7835, 1.0, 0.624, 0.624, 0.624, 1.0, 0.7084, 0.7084, 0.7084, 1.0, 0.7835, 0.7835, 0.7835, 1.0, 0.624, 0.624, 0.624, 1.0, 0.4508, 0.4508, 0.4508, 1.0, 0.7084, 0.7084, 0.7084, 1.0, 0.4508, 0.4508, 0.4508, 1.0, 0.624, 0.624, 0.624, 1.0, 0.7084, 0.7084, 0.7084, 1.0, 0.4508, 0.4508, 0.4508, 1.0, 0.3278, 0.3278, 0.3278, 1.0, 0.624, 0.624, 0.624, 1.0, 0.3278, 0.3278, 0.3278, 1.0, 0.4969, 0.4969, 0.4969, 1.0, 0.624, 0.624, 0.624, 1.0, 0.3278, 0.3278, 0.3278, 1.0, 0.4735, 0.4735, 0.4735, 1.0, 0.4969, 0.4969, 0.4969, 1.0, 0.4735, 0.4735, 0.4735, 1.0, 0.5841, 0.5841, 0.5841, 1.0, 0.4969, 0.4969, 0.4969, 1.0, 0.4735, 0.4735, 0.4735, 1.0, 0.5906, 0.5906, 0.5906, 1.0, 0.5841, 0.5841, 0.5841, 1.0, 0.5906, 0.5906, 0.5906, 1.0, 0.7682, 0.7682, 0.7682, 1.0, 0.5841, 0.5841, 0.5841, 1.0, 0.5906, 0.5906, 0.5906, 1.0, 0.5906, 0.5906, 0.5906, 1.0, 0.7682, 0.7682, 0.7682, 1.0, 0.5906, 0.5906, 0.5906, 1.0, 0.8469, 0.8469, 0.8469, 1.0, 0.7682, 0.7682, 0.7682, 1.0, 0.5906, 0.5906, 0.5906, 1.0, 0.5333, 0.5333, 0.5333, 1.0, 0.8469, 0.8469, 0.8469, 1.0, 0.5333, 0.5333, 0.5333, 1.0, 0.8308, 0.8308, 0.8308, 1.0, 0.8469, 0.8469, 0.8469, 1.0, 0.5972, 0.5972, 0.5972, 1.0, 0.5841, 0.5841, 0.5841, 1.0, 0.5271, 0.5271, 0.5271, 1.0, 0.5841, 0.5841, 0.5841, 1.0, 0.5906, 0.5906, 0.5906, 1.0, 0.5271, 0.5271, 0.5271, 1.0, 0.7231, 0.7231, 0.7231, 1.0, 0.7084, 0.7084, 0.7084, 1.0, 0.7682, 0.7682, 0.7682, 1.0, 0.7084, 0.7084, 0.7084, 1.0, 0.7991, 0.7991, 0.7991, 1.0, 0.7682, 0.7682, 0.7682, 1.0, 0.07421, 0.07421, 0.07421, 1.0, 0.07421, 0.07421, 0.07421, 1.0, 0.7231, 0.7231, 0.7231, 1.0, 0.07421, 0.07421, 0.07421, 1.0, 0.7084, 0.7084, 0.7084, 1.0, 0.7231, 0.7231, 0.7231, 1.0, 0.2423, 0.2423, 0.2423, 1.0, 0.07421, 0.07421, 0.07421, 1.0, 0.2423, 0.2423, 0.2423, 1.0, 0.07421, 0.07421, 0.07421, 1.0, 0.07421, 0.07421, 0.07421, 1.0, 0.2423, 0.2423, 0.2423, 1.0, 0.6445, 0.6445, 0.6445, 1.0, 0.6514, 0.6514, 0.6514, 1.0, 0.6105, 0.6105, 0.6105, 1.0, 0.6514, 0.6514, 0.6514, 1.0, 0.5972, 0.5972, 0.5972, 1.0, 0.6105, 0.6105, 0.6105, 1.0, 0.7991, 0.7991, 0.7991, 1.0, 0.7682, 0.7682, 0.7682, 1.0, 0.7991, 0.7991, 0.7991, 1.0, 0.7682, 0.7682, 0.7682, 1.0, 0.7682, 0.7682, 0.7682, 1.0, 0.7991, 0.7991, 0.7991, 1.0, 0.521, 0.521, 0.521, 1.0, 0.5972, 0.5972, 0.5972, 1.0, 0.5271, 0.5271, 0.5271, 1.0, 0.5972, 0.5972, 0.5972, 1.0, 0.5972, 0.5972, 0.5972, 1.0, 0.5271, 0.5271, 0.5271, 1.0, 0.07421, 0.07421, 0.07421, 1.0, 0.5972, 0.5972, 0.5972, 1.0, 0.07421, 0.07421, 0.07421, 1.0, 0.5972, 0.5972, 0.5972, 1.0, 0.5841, 0.5841, 0.5841, 1.0, 0.07421, 0.07421, 0.07421, 1.0, 0.7682, 0.7682, 0.7682, 1.0, 0.8632, 0.8632, 0.8632, 1.0, 0.7991, 0.7991, 0.7991, 1.0, 0.8632, 0.8632, 0.8632, 1.0, 0.8632, 0.8632, 0.8632, 1.0, 0.7991, 0.7991, 0.7991, 1.0, 0.3372, 0.3372, 0.3372, 1.0, 0.3278, 0.3278, 0.3278, 1.0, 0.6308, 0.6308, 0.6308, 1.0, 0.3278, 0.3278, 0.3278, 1.0, 0.4678, 0.4678, 0.4678, 1.0, 0.6308, 0.6308, 0.6308, 1.0, 0.6308, 0.6308, 0.6308, 1.0, 0.4678, 0.4678, 0.4678, 1.0, 0.7682, 0.7682, 0.7682, 1.0, 0.4678, 0.4678, 0.4678, 1.0, 0.7231, 0.7231, 0.7231, 1.0, 0.7682, 0.7682, 0.7682, 1.0, 0.04231, 0.04231, 0.04231, 1.0, 0.3372, 0.3372, 0.3372, 1.0, 0.07421, 0.07421, 0.07421, 1.0, 0.3372, 0.3372, 0.3372, 1.0, 0.6308, 0.6308, 0.6308, 1.0, 0.07421, 0.07421, 0.07421, 1.0, 0.07421, 0.07421, 0.07421, 1.0, 0.6308, 0.6308, 0.6308, 1.0, 0.7682, 0.7682, 0.7682, 1.0, 0.6308, 0.6308, 0.6308, 1.0, 0.7682, 0.7682, 0.7682, 1.0, 0.7682, 0.7682, 0.7682, 1.0, 0.3763, 0.3763, 0.3763, 1.0, 0.04231, 0.04231, 0.04231, 1.0, 0.7157, 0.7157, 0.7157, 1.0, 0.04231, 0.04231, 0.04231, 1.0, 0.07421, 0.07421, 0.07421, 1.0, 0.7157, 0.7157, 0.7157, 1.0, 0.7157, 0.7157, 0.7157, 1.0, 0.07421, 0.07421, 0.07421, 1.0, 0.7991, 0.7991, 0.7991, 1.0, 0.07421, 0.07421, 0.07421, 1.0, 0.7682, 0.7682, 0.7682, 1.0, 0.7991, 0.7991, 0.7991, 1.0, 0.4397, 0.4397, 0.4397, 1.0, 0.3763, 0.3763, 0.3763, 1.0, 0.6514, 0.6514, 0.6514, 1.0, 0.3763, 0.3763, 0.3763, 1.0, 0.7157, 0.7157, 0.7157, 1.0, 0.6514, 0.6514, 0.6514, 1.0, 0.6514, 0.6514, 0.6514, 1.0, 0.7157, 0.7157, 0.7157, 1.0, 0.7084, 0.7084, 0.7084, 1.0, 0.7157, 0.7157, 0.7157, 1.0, 0.7991, 0.7991, 0.7991, 1.0, 0.7084, 0.7084, 0.7084, 1.0, 0.2918, 0.2918, 0.2918, 1.0, 0.4397, 0.4397, 0.4397, 1.0, 0.5149, 0.5149, 0.5149, 1.0, 0.4397, 0.4397, 0.4397, 1.0, 0.6514, 0.6514, 0.6514, 1.0, 0.5149, 0.5149, 0.5149, 1.0, 0.5149, 0.5149, 0.5149, 1.0, 0.6514, 0.6514, 0.6514, 1.0, 0.624, 0.624, 0.624, 1.0, 0.6514, 0.6514, 0.6514, 1.0, 0.7084, 0.7084, 0.7084, 1.0, 0.624, 0.624, 0.624, 1.0, 0.03955, 0.03955, 0.03955, 1.0, 0.2918, 0.2918, 0.2918, 1.0, 0.07421, 0.07421, 0.07421, 1.0, 0.2918, 0.2918, 0.2918, 1.0, 0.5149, 0.5149, 0.5149, 1.0, 0.07421, 0.07421, 0.07421, 1.0, 0.07421, 0.07421, 0.07421, 1.0, 0.5149, 0.5149, 0.5149, 1.0, 0.5333, 0.5333, 0.5333, 1.0, 0.5149, 0.5149, 0.5149, 1.0, 0.624, 0.624, 0.624, 1.0, 0.5333, 0.5333, 0.5333, 1.0, 0.3005, 0.3005, 0.3005, 1.0, 0.03955, 0.03955, 0.03955, 1.0, 0.4969, 0.4969, 0.4969, 1.0, 0.03955, 0.03955, 0.03955, 1.0, 0.07421, 0.07421, 0.07421, 1.0, 0.4969, 0.4969, 0.4969, 1.0, 0.4969, 0.4969, 0.4969, 1.0, 0.07421, 0.07421, 0.07421, 1.0, 0.5457, 0.5457, 0.5457, 1.0, 0.07421, 0.07421, 0.07421, 1.0, 0.5333, 0.5333, 0.5333, 1.0, 0.5457, 0.5457, 0.5457, 1.0, 0.3278, 0.3278, 0.3278, 1.0, 0.3005, 0.3005, 0.3005, 1.0, 0.4678, 0.4678, 0.4678, 1.0, 0.3005, 0.3005, 0.3005, 1.0, 0.4969, 0.4969, 0.4969, 1.0, 0.4678, 0.4678, 0.4678, 1.0, 0.4678, 0.4678, 0.4678, 1.0, 0.4969, 0.4969, 0.4969, 1.0, 0.7231, 0.7231, 0.7231, 1.0, 0.4969, 0.4969, 0.4969, 1.0, 0.5457, 0.5457, 0.5457, 1.0, 0.7231, 0.7231, 0.7231, 1.0, 0.15, 0.15, 0.15, 1.0, 0.1274, 0.1274, 0.1274, 1.0, 0.05781, 0.05781, 0.05781, 1.0, 0.1274, 0.1274, 0.1274, 1.0, 0.162, 0.162, 0.162, 1.0, 0.05781, 0.05781, 0.05781, 1.0, 0.05781, 0.05781, 0.05781, 1.0, 0.162, 0.162, 0.162, 1.0, 0.1384, 0.1384, 0.1384, 1.0, 0.162, 0.162, 0.162, 1.0, 0.05127, 0.05127, 0.05127, 1.0, 0.1384, 0.1384, 0.1384, 1.0, 0.1384, 0.1384, 0.1384, 1.0, 0.05127, 0.05127, 0.05127, 1.0, 0.162, 0.162, 0.162, 1.0, 0.05127, 0.05127, 0.05127, 1.0, 0.1274, 0.1274, 0.1274, 1.0, 0.162, 0.162, 0.162, 1.0, 1.0, 0.8714, 0.552, 1.0, 1.0, 0.8714, 0.552, 1.0, 1.0, 0.8714, 0.552, 1.0, 1.0, 0.8714, 0.552, 1.0, 1.0, 0.8714, 0.552, 1.0, 1.0, 0.8714, 0.552, 1.0, 1.0, 0.8714, 0.552, 1.0, 1.0, 0.8714, 0.552, 1.0, 1.0, 0.8714, 0.552, 1.0, 1.0, 0.8714, 0.552, 1.0, 1.0, 0.8714, 0.552, 1.0, 1.0, 0.8714, 0.552, 1.0, 1.0, 0.8714, 0.552, 1.0, 1.0, 0.8714, 0.552, 1.0, 1.0, 0.8714, 0.552, 1.0, 1.0, 0.8714, 0.552, 1.0, 1.0, 0.8714, 0.552, 1.0, 1.0, 0.8714, 0.552, 1.0, 1.0, 0.8714, 0.552, 1.0, 1.0, 0.8714, 0.552, 1.0, 1.0, 0.8714, 0.552, 1.0, 1.0, 0.8714, 0.552, 1.0, 1.0, 0.8714, 0.552, 1.0, 1.0, 0.8714, 0.552, 1.0, 1.0, 0.8714, 0.552, 1.0, 1.0, 0.8714, 0.552, 1.0, 1.0, 0.8714, 0.552, 1.0, 1.0, 0.8714, 0.552, 1.0, 1.0, 0.8714, 0.552, 1.0, 1.0, 0.8714, 0.552, 1.0, 1.0, 0.8714, 0.552, 1.0, 1.0, 0.8714, 0.552, 1.0, 1.0, 0.8714, 0.552, 1.0, 1.0, 0.8714, 0.552, 1.0, 1.0, 0.8714, 0.552, 1.0, 1.0, 0.8714, 0.552, 1.0, 0.6105, 0.6105, 0.6105, 1.0, 0.4233, 0.4233, 0.4233, 1.0, 0.4508, 0.4508, 0.4508, 1.0, 0.6445, 0.6445, 0.6445, 1.0, 0.6105, 0.6105, 0.6105, 1.0, 0.4508, 0.4508, 0.4508, 1.0, 0.6445, 0.6445, 0.6445, 1.0, 0.4508, 0.4508, 0.4508, 1.0, 0.4969, 0.4969, 0.4969, 1.0, 0.4969, 0.4969, 0.4969, 1.0, 0.6445, 0.6445, 0.6445, 1.0, 0.4969, 0.4969, 0.4969, 1.0, 0.6514, 0.6514, 0.6514, 1.0, 0.6445, 0.6445, 0.6445, 1.0, 0.4969, 0.4969, 0.4969, 1.0, 0.6514, 0.6514, 0.6514, 1.0, 0.4969, 0.4969, 0.4969, 1.0, 0.7758, 0.7758, 0.7758, 1.0, 0.4969, 0.4969, 0.4969, 1.0, 0.5271, 0.5271, 0.5271, 1.0, 0.7758, 0.7758, 0.7758, 1.0, 0.7758, 0.7758, 0.7758, 1.0, 0.5271, 0.5271, 0.5271, 1.0, 0.6376, 0.6376, 0.6376, 1.0, 0.7758, 0.7758, 0.7758, 1.0, 0.6376, 0.6376, 0.6376, 1.0, 0.3663, 0.3663, 0.3663, 1.0, 0.6376, 0.6376, 0.6376, 1.0, 0.3278, 0.3278, 0.3278, 1.0, 0.3663, 0.3663, 0.3663, 1.0, 0.6376, 0.6376, 0.6376, 1.0, 0.4969, 0.4969, 0.4969, 1.0, 0.3278, 0.3278, 0.3278, 1.0, 0.3278, 0.3278, 0.3278, 1.0, 0.4969, 0.4969, 0.4969, 1.0, 0.4072, 0.4072, 0.4072, 1.0, 0.3278, 0.3278, 0.3278, 1.0, 0.4072, 0.4072, 0.4072, 1.0, 0.3325, 0.3325, 0.3325, 1.0, 0.3278, 0.3278, 0.3278, 1.0, 0.3325, 0.3325, 0.3325, 1.0, 0.1441, 0.1441, 0.1441, 1.0, 0.3325, 0.3325, 0.3325, 1.0, 0.3278, 0.3278, 0.3278, 1.0, 0.1441, 0.1441, 0.1441, 1.0, 0.1441, 0.1441, 0.1441, 1.0, 0.3278, 0.3278, 0.3278, 1.0, 0.09306, 0.09306, 0.09306, 1.0, 0.3278, 0.3278, 0.3278, 1.0, 0.3467, 0.3467, 0.3467, 1.0, 0.09306, 0.09306, 0.09306, 1.0, 0.09306, 0.09306, 0.09306, 1.0, 0.3467, 0.3467, 0.3467, 1.0, 0.2159, 0.2159, 0.2159, 1.0, 0.3467, 0.3467, 0.3467, 1.0, 0.4072, 0.4072, 0.4072, 1.0, 0.2159, 0.2159, 0.2159, 1.0, 0.2159, 0.2159, 0.2159, 1.0, 0.4072, 0.4072, 0.4072, 1.0, 0.3864, 0.3864, 0.3864, 1.0, 0.5333, 0.5333, 0.5333, 1.0, 0.6376, 0.6376, 0.6376, 1.0, 0.6795, 0.6795, 0.6795, 1.0, 0.6376, 0.6376, 0.6376, 1.0, 0.8148, 0.8148, 0.8148, 1.0, 0.6795, 0.6795, 0.6795, 1.0, 0.6795, 0.6795, 0.6795, 1.0, 0.8148, 0.8148, 0.8148, 1.0, 0.8148, 0.8148, 0.8148, 1.0, 0.8148, 0.8148, 0.8148, 1.0, 0.9473, 0.9473, 0.9473, 1.0, 0.8148, 0.8148, 0.8148, 1.0, 0.8148, 0.8148, 0.8148, 1.0, 0.9473, 0.9473, 0.9473, 1.0, 0.956, 0.956, 0.956, 1.0, 0.9473, 0.9473, 0.9473, 1.0, 0.7913, 0.7913, 0.7913, 1.0, 0.956, 0.956, 0.956, 1.0, 0.956, 0.956, 0.956, 1.0, 0.7913, 0.7913, 0.7913, 1.0, 0.7913, 0.7913, 0.7913, 1.0, 0.7913, 0.7913, 0.7913, 1.0, 0.4735, 0.4735, 0.4735, 1.0, 0.7913, 0.7913, 0.7913, 1.0, 0.7913, 0.7913, 0.7913, 1.0, 0.4508, 0.4508, 0.4508, 1.0, 0.4735, 0.4735, 0.4735, 1.0, 0.4508, 0.4508, 0.4508, 1.0, 0.3712, 0.3712, 0.3712, 1.0, 0.4735, 0.4735, 0.4735, 1.0, 0.4508, 0.4508, 0.4508, 1.0, 0.3712, 0.3712, 0.3712, 1.0, 0.3712, 0.3712, 0.3712, 1.0, 0.3712, 0.3712, 0.3712, 1.0, 0.3712, 0.3712, 0.3712, 1.0, 0.4678, 0.4678, 0.4678, 1.0, 0.3712, 0.3712, 0.3712, 1.0, 0.4678, 0.4678, 0.4678, 1.0, 0.4564, 0.4564, 0.4564, 1.0, 0.4678, 0.4678, 0.4678, 1.0, 0.8148, 0.8148, 0.8148, 1.0, 0.4564, 0.4564, 0.4564, 1.0, 0.6105, 0.6105, 0.6105, 1.0, 0.5972, 0.5972, 0.5972, 1.0, 0.6038, 0.6038, 0.6038, 1.0, 0.6038, 0.6038, 0.6038, 1.0, 0.5972, 0.5972, 0.5972, 1.0, 0.3712, 0.3712, 0.3712, 1.0, 0.5972, 0.5972, 0.5972, 1.0, 0.07421, 0.07421, 0.07421, 1.0, 0.3712, 0.3712, 0.3712, 1.0, 1.0, 0.8714, 0.552, 1.0, 1.0, 0.8714, 0.552, 1.0, 1.0, 0.8714, 0.552, 1.0, 1.0, 0.8714, 0.552, 1.0, 1.0, 0.8714, 0.552, 1.0, 1.0, 0.8714, 0.552, 1.0, 1.0, 0.8714, 0.552, 1.0, 1.0, 0.8714, 0.552, 1.0, 1.0, 0.8714, 0.552, 1.0, 1.0, 0.8714, 0.552, 1.0, 1.0, 0.8714, 0.552, 1.0, 1.0, 0.8714, 0.552, 1.0, 1.0, 0.8714, 0.552, 1.0, 1.0, 0.8714, 0.552, 1.0, 1.0, 0.8714, 0.552, 1.0, 1.0, 0.8714, 0.552, 1.0, 1.0, 0.8714, 0.552, 1.0, 1.0, 0.8714, 0.552, 1.0, 1.0, 0.8714, 0.552, 1.0, 1.0, 0.8714, 0.552, 1.0, 1.0, 0.8714, 0.552, 1.0, 1.0, 0.8714, 0.552, 1.0, 1.0, 0.8714, 0.552, 1.0, 1.0, 0.8714, 0.552, 1.0, 1.0, 0.8714, 0.552, 1.0, 1.0, 0.8714, 0.552, 1.0, 1.0, 0.8714, 0.552, 1.0, 1.0, 0.8714, 0.552, 1.0, 1.0, 0.8714, 0.552, 1.0, 1.0, 0.8714, 0.552, 1.0, 1.0, 0.8714, 0.552, 1.0, 1.0, 0.8714, 0.552, 1.0, 1.0, 0.8714, 0.552, 1.0, 1.0, 0.8714, 0.552, 1.0, 1.0, 0.8714, 0.552, 1.0, 1.0, 0.8714, 0.552, 1.0, 0.2582, 0.2582, 0.2582, 1.0, 0.2582, 0.2582, 0.2582, 1.0, 0.2582, 0.2582, 0.2582, 1.0, 0.2582, 0.2582, 0.2582, 1.0, 0.2582, 0.2582, 0.2582, 1.0, 0.2582, 0.2582, 0.2582, 1.0, 0.2582, 0.2582, 0.2582, 1.0, 0.2582, 0.2582, 0.2582, 1.0, 0.2582, 0.2582, 0.2582, 1.0, 0.6105, 0.6105, 0.6105, 1.0, 0.314, 0.314, 0.314, 1.0, 0.6445, 0.6445, 0.6445, 1.0, 0.314, 0.314, 0.314, 1.0, 0.4508, 0.4508, 0.4508, 1.0, 0.6445, 0.6445, 0.6445, 1.0, 0.314, 0.314, 0.314, 1.0, 0.07421, 0.07421, 0.07421, 1.0, 0.4508, 0.4508, 0.4508, 1.0, 0.5029, 0.5029, 0.5029, 1.0, 0.4287, 0.4287, 0.4287, 1.0, 0.6172, 0.6172, 0.6172, 1.0, 0.6172, 0.6172, 0.6172, 1.0, 0.5029, 0.5029, 0.5029, 1.0, 0.6172, 0.6172, 0.6172, 1.0, 0.5029, 0.5029, 0.5029, 1.0, 0.5029, 0.5029, 0.5029, 1.0, 0.6172, 0.6172, 0.6172, 1.0, 0.4969, 0.4969, 0.4969, 1.0, 0.5029, 0.5029, 0.5029, 1.0, 0.6172, 0.6172, 0.6172, 1.0, 0.4969, 0.4969, 0.4969, 1.0, 0.6172, 0.6172, 0.6172, 1.0, 0.6514, 0.6514, 0.6514, 1.0, 0.7913, 0.7913, 0.7913, 1.0, 0.4969, 0.4969, 0.4969, 1.0, 0.6514, 0.6514, 0.6514, 1.0, 0.7913, 0.7913, 0.7913, 1.0, 0.5457, 0.5457, 0.5457, 1.0, 0.4969, 0.4969, 0.4969, 1.0, 0.7913, 0.7913, 0.7913, 1.0, 0.6514, 0.6514, 0.6514, 1.0, 0.5457, 0.5457, 0.5457, 1.0, 0.7913, 0.7913, 0.7913, 1.0, 0.3663, 0.3663, 0.3663, 1.0, 0.6514, 0.6514, 0.6514, 1.0, 0.3663, 0.3663, 0.3663, 1.0, 0.3419, 0.3419, 0.3419, 1.0, 0.6514, 0.6514, 0.6514, 1.0, 0.6514, 0.6514, 0.6514, 1.0, 0.3419, 0.3419, 0.3419, 1.0, 0.5271, 0.5271, 0.5271, 1.0, 0.3419, 0.3419, 0.3419, 1.0, 0.4072, 0.4072, 0.4072, 1.0, 0.5271, 0.5271, 0.5271, 1.0, 0.3419, 0.3419, 0.3419, 1.0, 0.3419, 0.3419, 0.3419, 1.0, 0.4072, 0.4072, 0.4072, 1.0, 0.3419, 0.3419, 0.3419, 1.0, 0.1441, 0.1441, 0.1441, 1.0, 0.3419, 0.3419, 0.3419, 1.0, 0.1441, 0.1441, 0.1441, 1.0, 0.3564, 0.3564, 0.3564, 1.0, 0.3419, 0.3419, 0.3419, 1.0, 0.1441, 0.1441, 0.1441, 1.0, 0.09084, 0.09084, 0.09084, 1.0, 0.3564, 0.3564, 0.3564, 1.0, 0.09084, 0.09084, 0.09084, 1.0, 0.3663, 0.3663, 0.3663, 1.0, 0.3564, 0.3564, 0.3564, 1.0, 0.09084, 0.09084, 0.09084, 1.0, 0.2159, 0.2159, 0.2159, 1.0, 0.3663, 0.3663, 0.3663, 1.0, 0.2159, 0.2159, 0.2159, 1.0, 0.4342, 0.4342, 0.4342, 1.0, 0.3663, 0.3663, 0.3663, 1.0, 0.2159, 0.2159, 0.2159, 1.0, 0.4179, 0.4179, 0.4179, 1.0, 0.4342, 0.4342, 0.4342, 1.0, 0.7913, 0.7913, 0.7913, 1.0, 0.7758, 0.7758, 0.7758, 1.0, 0.3663, 0.3663, 0.3663, 1.0, 0.7913, 0.7913, 0.7913, 1.0, 1.0, 1.0, 1.0, 1.0, 0.7758, 0.7758, 0.7758, 1.0, 0.7913, 0.7913, 0.7913, 1.0, 1.0, 1.0, 1.0, 1.0, 1.0, 1.0, 1.0, 1.0, 1.0, 1.0, 1.0, 1.0, 1.0, 1.0, 1.0, 1.0, 1.0, 1.0, 1.0, 1.0, 1.0, 1.0, 1.0, 1.0, 1.0, 1.0, 1.0, 1.0, 1.0, 1.0, 1.0, 1.0, 1.0, 1.0, 1.0, 1.0, 1.0, 1.0, 1.0, 1.0, 1.0, 1.0, 1.0, 1.0, 1.0, 1.0, 1.0, 1.0, 1.0, 1.0, 1.0, 1.0, 1.0, 1.0, 1.0, 1.0, 1.0, 1.0, 1.0, 1.0, 1.0, 1.0, 1.0, 1.0, 0.9131, 0.9131, 0.9131, 1.0, 0.4072, 0.4072, 0.4072, 1.0, 0.07421, 0.07421, 0.07421, 1.0, 0.552, 0.552, 0.552, 1.0, 0.4072, 0.4072, 0.4072, 1.0, 0.552, 0.552, 0.552, 1.0, 0.6445, 0.6445, 0.6445, 1.0, 0.552, 0.552, 0.552, 1.0, 0.6514, 0.6514, 0.6514, 1.0, 0.6445, 0.6445, 0.6445, 1.0, 0.552, 0.552, 0.552, 1.0, 0.5972, 0.5972, 0.5972, 1.0, 0.6514, 0.6514, 0.6514, 1.0, 0.2664, 0.2664, 0.2664, 1.0, 0.2664, 0.2664, 0.2664, 1.0, 0.2664, 0.2664, 0.2664, 1.0, 0.2664, 0.2664, 0.2664, 1.0, 0.2664, 0.2664, 0.2664, 1.0, 0.2664, 0.2664, 0.2664, 1.0, 0.2664, 0.2664, 0.2664, 1.0, 0.2664, 0.2664, 0.2664, 1.0, 0.2664, 0.2664, 0.2664, 1.0, 0.2664, 0.2664, 0.2664, 1.0, 0.2664, 0.2664, 0.2664, 1.0, 0.2664, 0.2664, 0.2664, 1.0, 0.2664, 0.2664, 0.2664, 1.0, 0.2664, 0.2664, 0.2664, 1.0, 0.2664, 0.2664, 0.2664, 1.0, 0.2664, 0.2664, 0.2664, 1.0, 0.2664, 0.2664, 0.2664, 1.0, 0.2664, 0.2664, 0.2664, 1.0, 0.5972, 0.5972, 0.5972, 1.0, 0.3278, 0.3278, 0.3278, 1.0, 0.6105, 0.6105, 0.6105, 1.0, 0.3278, 0.3278, 0.3278, 1.0, 0.624, 0.624, 0.624, 1.0, 0.6105, 0.6105, 0.6105, 1.0, 0.3278, 0.3278, 0.3278, 1.0, 0.4508, 0.4508, 0.4508, 1.0, 0.624, 0.624, 0.624, 1.0, 0.3278, 0.3278, 0.3278, 1.0, 0.3278, 0.3278, 0.3278, 1.0, 0.4508, 0.4508, 0.4508, 1.0, 0.3278, 0.3278, 0.3278, 1.0, 0.4735, 0.4735, 0.4735, 1.0, 0.3278, 0.3278, 0.3278, 1.0, 0.3278, 0.3278, 0.3278, 1.0, 0.5906, 0.5906, 0.5906, 1.0, 0.4735, 0.4735, 0.4735, 1.0, 0.3278, 0.3278, 0.3278, 1.0, 0.5906, 0.5906, 0.5906, 1.0, 0.5906, 0.5906, 0.5906, 1.0, 0.3278, 0.3278, 0.3278, 1.0, 0.5333, 0.5333, 0.5333, 1.0, 0.5906, 0.5906, 0.5906, 1.0, 0.4397, 0.4397, 0.4397, 1.0, 0.02519, 0.02519, 0.02519, 1.0, 0.4621, 0.4621, 0.4621, 1.0, 0.4621, 0.4621, 0.4621, 1.0, 0.02519, 0.02519, 0.02519, 1.0, 0.4397, 0.4397, 0.4397, 1.0, 0.4397, 0.4397, 0.4397, 1.0, 0.4179, 0.4179, 0.4179, 1.0, 0.02519, 0.02519, 0.02519, 1.0, 0.4397, 0.4397, 0.4397, 1.0, 0.02519, 0.02519, 0.02519, 1.0, 0.4851, 0.4851, 0.4851, 1.0, 0.4179, 0.4179, 0.4179, 1.0, 0.4851, 0.4851, 0.4851, 1.0, 0.02519, 0.02519, 0.02519, 1.0, 0.02519, 0.02519, 0.02519, 1.0, 0.4287, 0.4287, 0.4287, 1.0, 0.4851, 0.4851, 0.4851, 1.0, 0.02519, 0.02519, 0.02519, 1.0, 0.4851, 0.4851, 0.4851, 1.0, 0.4735, 0.4735, 0.4735, 1.0, 0.02519, 0.02519, 0.02519, 1.0, 0.4969, 0.4969, 0.4969, 1.0, 0.4287, 0.4287, 0.4287, 1.0, 0.02519, 0.02519, 0.02519, 1.0, 0.4735, 0.4735, 0.4735, 1.0, 0.4735, 0.4735, 0.4735, 1.0, 0.02519, 0.02519, 0.02519, 1.0, 0.4735, 0.4735, 0.4735, 1.0, 0.4969, 0.4969, 0.4969, 1.0])
me_fook__mt_cmntex_etc_hatenoarticles_p.materials.append(mat_mt_cmntex_etc_hatenoarticles_p)
me_fook__mt_cmntex_etc_hatenoarticles_p.update()
me_fook__mt_cmntex_etc_hatenoarticles_p.normals_split_custom_set([tuple(v) for v in zip(*[iter([0.74, -0.6695, -0.0646, 0.74, -0.6695, -0.0646, 0.74, -0.6695, -0.0646, 0.03318, 0.3735, 0.927, 0.03318, 0.3735, 0.927, 0.03318, 0.3735, 0.927, 0.6229, 0.4645, -0.6294, 0.5923, 0.07916, -0.8018, -0.5362, -0.5636, -0.6284, -0.005868, 0.003915, -1.0, -0.005868, 0.003915, -1.0, -0.005869, 0.003916, -1.0, -0.005874, 0.003912, -1.0, -0.005874, 0.003912, -1.0, -0.005874, 0.003912, -1.0, -0.2543, -0.2617, 0.931, 0.02908, -0.4082, 0.9124, -0.5362, -0.5636, -0.6284, 0.02908, -0.4082, 0.9124, 0.02351, -0.9914, 0.1288, -0.5362, -0.5636, -0.6284, -0.2543, -0.2617, 0.931, -0.5362, -0.5636, -0.6284, -0.6119, -0.0003725, 0.791, -0.6119, -0.0003725, 0.791, -0.5362, -0.5636, -0.6284, -0.4895, -0.6683, 0.5602, -0.5362, -0.5636, -0.6284, -0.4138, -0.6991, -0.5831, -0.4895, -0.6683, 0.5602, 0.5923, 0.07916, -0.8018, 0.2791, -0.5705, -0.7724, -0.5362, -0.5636, -0.6284, 0.2791, -0.5705, -0.7724, -0.4138, -0.6991, -0.5831, -0.5362, -0.5636, -0.6284, -0.7027, 0.7027, -0.1116, -0.7027, 0.7027, -0.1116, -0.7027, 0.7027, -0.1116, -0.7027, 0.7027, -0.1116, -0.7027, 0.7027, -0.1116, -0.7027, 0.7027, -0.1116, 0.7027, -0.7027, -0.1116, 0.7027, -0.7027, -0.1116, 0.7027, -0.7027, -0.1116, 0.7027, -0.7027, -0.1116, 0.7027, -0.7027, -0.1116, 0.7027, -0.7027, -0.1116, -0.7027, -0.7027, -0.1116, -0.7027, -0.7027, -0.1116, -0.7027, -0.7027, -0.1116, -0.7027, -0.7027, -0.1116, -0.7027, -0.7027, -0.1116, -0.7027, -0.7027, -0.1116, 0.0, 0.0, -1.0, 0.0, 0.0, -1.0, 0.0, 0.0, -1.0, 0.0, 0.0, -1.0, 0.0, 0.0, -1.0, 0.0, 0.0, -1.0, 0.7027, 0.7027, -0.1116, 0.7027, 0.7027, -0.1116, 0.7027, 0.7027, -0.1116, 0.7027, 0.7027, -0.1116, 0.7027, 0.7027, -0.1116, 0.7027, 0.7027, -0.1116, 1.574e-06, 0.0, 1.0, 1.574e-06, 0.0, 1.0, 1.574e-06, 0.0, 1.0, -7.872e-07, 0.0, 1.0, -7.872e-07, 0.0, 1.0, -7.872e-07, 0.0, 1.0, 0.6537, 0.726, -0.2132, 0.6537, 0.726, -0.2132, 0.6537, 0.726, -0.2132, 0.6537, 0.7261, -0.2133, 0.6537, 0.7261, -0.2133, 0.6537, 0.7261, -0.2133, 0.6537, 0.7261, 0.2133, 0.6537, 0.7261, 0.2133, 0.6537, 0.7261, 0.2133, 0.6537, 0.7261, 0.2132, 0.6537, 0.7261, 0.2132, 0.6537, 0.7261, 0.2132, 0.4051, 0.726, 0.5557, 0.4051, 0.726, 0.5557, 0.4051, 0.726, 0.5557, 0.4051, 0.726, 0.5557, 0.4051, 0.726, 0.5557, 0.4051, 0.726, 0.5557, 2.805e-08, 0.7264, 0.6872, 6.493e-08, 0.7264, 0.6872, -5.374e-08, 0.7264, 0.6872, 4.454e-08, 0.7264, 0.6873, -3.784e-08, 0.7264, 0.6873, 6.735e-08, 0.7264, 0.6873, -0.4051, 0.726, 0.5558, -0.4051, 0.726, 0.5558, -0.4051, 0.726, 0.5558, -0.405, 0.726, 0.5558, -0.405, 0.726, 0.5558, -0.405, 0.726, 0.5558, -0.6537, 0.726, 0.2132, -0.6537, 0.726, 0.2132, -0.6537, 0.726, 0.2132, -0.6537, 0.7261, 0.2133, -0.6537, 0.7261, 0.2133, -0.6537, 0.7261, 0.2133, -0.6537, 0.7261, -0.2133, -0.6537, 0.7261, -0.2133, -0.6537, 0.7261, -0.2133, -0.6537, 0.7261, -0.2132, -0.6537, 0.7261, -0.2132, -0.6537, 0.7261, -0.2132, -0.4051, 0.726, -0.5557, -0.4051, 0.726, -0.5557, -0.4051, 0.726, -0.5557, -0.4051, 0.726, -0.5557, -0.4051, 0.726, -0.5557, -0.4051, 0.726, -0.5557, -2.805e-08, 0.7264, -0.6872, -6.493e-08, 0.7264, -0.6872, 5.374e-08, 0.7264, -0.6872, -4.454e-08, 0.7264, -0.6873, 3.784e-08, 0.7264, -0.6873, -6.735e-08, 0.7264, -0.6873, 0.4034, 0.7266, -0.5562, 0.4034, 0.7266, -0.5562, 0.4034, 0.7266, -0.5562, 0.4035, 0.7265, -0.5562, 0.4035, 0.7265, -0.5562, 0.4035, 0.7265, -0.5562, -1.0, 0.001955, 6.644e-06, -1.0, 0.001955, 6.651e-06, -1.0, 0.001956, 6.764e-06, -1.0, 0.001956, -6.235e-06, -1.0, 0.001956, -6.275e-06, -1.0, 0.001956, -6.271e-06, 0.9993, 0.003913, 0.03716, 0.9994, -2.07e-06, 0.03522, 0.9993, 0.003913, 0.03716, 0.2791, -0.5705, -0.7724, 0.5923, 0.07916, -0.8018, 0.906, 0.3067, 0.2919, -0.4895, -0.6683, 0.5602, -0.4138, -0.6991, -0.5831, 0.3039, -0.5809, 0.7551, -0.4138, -0.6991, -0.5831, 0.2791, -0.5705, -0.7724, 0.3039, -0.5809, 0.7551, 0.9559, 0.003976, 0.2937, 0.5789, -0.8151, -0.02351, 0.9623, 0.001957, 0.2719, 0.5789, -0.8151, -0.02351, 0.5159, -0.854, -0.06765, 0.9623, 0.001957, 0.2719, 0.01807, -0.001978, 0.9998, -0.4465, 0.3229, 0.8345, -0.2543, -0.2617, 0.931, -0.4465, 0.3229, 0.8345, 0.02908, -0.4082, 0.9124, -0.2543, -0.2617, 0.931, 0.6229, 0.4645, -0.6294, 0.8783, 0.4597, 0.1311, 0.5923, 0.07916, -0.8018, 0.8783, 0.4597, 0.1311, 0.906, 0.3067, 0.2919, 0.5923, 0.07916, -0.8018, -0.4465, 0.3229, 0.8345, -0.7933, 0.6052, 0.06659, -0.5467, 0.179, 0.818, -0.7933, 0.6052, 0.06659, -0.773, 0.6282, 0.08802, -0.5467, 0.179, 0.818, 0.5789, -0.8151, -0.02351, -0.4068, -0.9134, -0.009768, 0.5159, -0.854, -0.06765, -0.4068, -0.9134, -0.009768, -0.4365, -0.8985, -0.04699, 0.5159, -0.854, -0.06765, 0.0, 1.0, 0.0, 0.0, 1.0, 0.0, 0.0, 1.0, 0.0, 0.0, 1.0, 3.258e-07, 0.0, 1.0, 3.258e-07, 0.0, 1.0, 3.258e-07, 0.5832, 0.5645, 0.5842, -5.568e-07, 0.5618, 0.8273, 0.6704, 0.3179, 0.6705, -5.568e-07, 0.5618, 0.8273, 0.009045, 0.3103, 0.9506, 0.6704, 0.3179, 0.6705, 0.6704, 0.3179, 0.6705, 0.009045, 0.3103, 0.9506, 0.7059, 0.06971, 0.7049, 0.009045, 0.3103, 0.9506, 0.0007389, 0.06769, 0.9977, 0.7059, 0.06971, 0.7049, 0.8273, 0.5617, 2.547e-06, 0.5832, 0.5645, 0.5842, 0.9482, 0.3178, -5.058e-05, 0.5832, 0.5645, 0.5842, 0.6704, 0.3179, 0.6705, 0.9482, 0.3178, -5.058e-05, 0.9482, 0.3178, -5.058e-05, 0.6704, 0.3179, 0.6705, 0.9977, 0.06764, -0.0007686, 0.6704, 0.3179, 0.6705, 0.7059, 0.06971, 0.7049, 0.9977, 0.06764, -0.0007686, 0.5842, 0.5645, -0.5832, 0.8273, 0.5617, 2.547e-06, 0.6705, 0.3179, -0.6704, 0.8273, 0.5617, 2.547e-06, 0.9482, 0.3178, -5.058e-05, 0.6705, 0.3179, -0.6704, 0.6705, 0.3179, -0.6704, 0.9482, 0.3178, -5.058e-05, 0.7048, 0.06976, -0.7059, 0.9482, 0.3178, -5.058e-05, 0.9977, 0.06764, -0.0007686, 0.7048, 0.06976, -0.7059, 5.568e-07, 0.5618, -0.8273, 0.5842, 0.5645, -0.5832, -5.087e-05, 0.3178, -0.9482, 0.5842, 0.5645, -0.5832, 0.6705, 0.3179, -0.6704, -5.087e-05, 0.3178, -0.9482, -5.087e-05, 0.3178, -0.9482, 0.6705, 0.3179, -0.6704, -0.0007389, 0.06769, -0.9977, 0.6705, 0.3179, -0.6704, 0.7048, 0.06976, -0.7059, -0.0007389, 0.06769, -0.9977, -0.5832, 0.5645, -0.5842, 5.568e-07, 0.5618, -0.8273, -0.6704, 0.3179, -0.6705, 5.568e-07, 0.5618, -0.8273, -5.087e-05, 0.3178, -0.9482, -0.6704, 0.3179, -0.6705, -0.6704, 0.3179, -0.6705, -5.087e-05, 0.3178, -0.9482, -0.7059, 0.06971, -0.7049, -5.087e-05, 0.3178, -0.9482, -0.0007389, 0.06769, -0.9977, -0.7059, 0.06971, -0.7049, -0.8273, 0.5617, -2.547e-06, -0.5832, 0.5645, -0.5842, -0.9482, 0.3178, 5.058e-05, -0.5832, 0.5645, -0.5842, -0.6704, 0.3179, -0.6705, -0.9482, 0.3178, 5.058e-05, -0.9482, 0.3178, 5.058e-05, -0.6704, 0.3179, -0.6705, -0.9977, 0.06764, 0.0007686, -0.6704, 0.3179, -0.6705, -0.7059, 0.06971, -0.7049, -0.9977, 0.06764, 0.0007686, -0.5842, 0.5645, 0.5832, -0.8273, 0.5617, -2.547e-06, -0.6705, 0.3179, 0.6704, -0.8273, 0.5617, -2.547e-06, -0.9482, 0.3178, 5.058e-05, -0.6705, 0.3179, 0.6704, -0.6705, 0.3179, 0.6704, -0.9482, 0.3178, 5.058e-05, -0.7048, 0.06976, 0.7059, -0.9482, 0.3178, 5.058e-05, -0.9977, 0.06764, 0.0007686, -0.7048, 0.06976, 0.7059, -5.568e-07, 0.5618, 0.8273, -0.5842, 0.5645, 0.5832, 0.009045, 0.3103, 0.9506, -0.5842, 0.5645, 0.5832, -0.6705, 0.3179, 0.6704, 0.009045, 0.3103, 0.9506, 0.009045, 0.3103, 0.9506, -0.6705, 0.3179, 0.6704, 0.0007389, 0.06769, 0.9977, -0.6705, 0.3179, 0.6704, -0.7048, 0.06976, 0.7059, 0.0007389, 0.06769, 0.9977, 0.0, 1.0, 0.0, 0.0, 1.0, 0.0, 0.0, 1.0, 0.0, 0.0, 1.0, 0.0, 0.0, 1.0, 0.0, 0.0, 1.0, 0.0, 0.0, 1.0, -1.451e-06, 0.0, 1.0, -1.451e-06, 0.0, 1.0, -1.451e-06, 0.0, 1.0, 1.451e-06, 0.0, 1.0, 1.451e-06, 0.0, 1.0, 1.451e-06, 0.0, 1.0, -1.026e-06, 0.0, 1.0, -1.026e-06, 0.0, 1.0, -1.026e-06, 0.0, 1.0, -2.474e-06, 0.0, 1.0, -2.474e-06, 0.0, 1.0, -2.474e-06, -0.3101, 0.5783, -0.7546, -0.4804, -0.6167, -0.6236, -0.9997, -0.02352, 6.341e-06, -0.9996, -0.02932, -1.627e-05, -0.3101, 0.5783, -0.7546, -0.9997, -0.02352, 6.341e-06, -0.9996, -0.02932, -1.627e-05, -0.9997, -0.02352, 6.341e-06, -0.4997, -0.02354, 0.8659, -0.4995, -0.02941, 0.8658, -0.9996, -0.02932, -1.627e-05, -0.4997, -0.02354, 0.8659, -0.4995, -0.02941, 0.8658, -0.4997, -0.02354, 0.8659, 0.4996, -0.02351, 0.8659, 0.4995, -0.0294, 0.8658, -0.4995, -0.02941, 0.8658, 0.4996, -0.02351, 0.8659, 0.4995, -0.0294, 0.8658, 0.4996, -0.02351, 0.8659, 0.9997, -0.02352, -6.341e-06, 0.9996, -0.02932, 1.615e-05, 0.4995, -0.0294, 0.8658, 0.9997, -0.02352, -6.341e-06, 0.9996, -0.02932, 1.615e-05, 0.9997, -0.02352, -6.341e-06, 0.4994, -0.02348, -0.866, 0.9996, -0.02932, 1.615e-05, 0.4994, -0.02348, -0.866, 0.4995, -0.02941, -0.8658, 0.4994, -0.02348, -0.866, -0.4804, -0.6167, -0.6236, 0.4995, -0.02941, -0.8658, 0.4995, -0.02941, -0.8658, -0.4804, -0.6167, -0.6236, -0.3101, 0.5783, -0.7546, -0.7785, 0.04749, -0.6258, 0.02768, -0.9698, -0.2423, 0.09945, -0.7907, 0.6041, -0.8067, 0.5906, 0.02137, -0.7785, 0.04749, -0.6258, 0.09945, -0.7907, 0.6041, -0.8067, 0.5906, 0.02137, 0.09945, -0.7907, 0.6041, -0.02481, -0.9997, 0.007529, 0.02323, -0.6537, -0.7564, -0.8067, 0.5906, 0.02137, -0.02481, -0.9997, 0.007529, -0.7711, 0.3253, 0.5474, -0.8067, 0.5906, 0.02137, 0.02323, -0.6537, -0.7564, -0.7711, 0.3253, 0.5474, 0.02323, -0.6537, -0.7564, -0.273, 0.9619, 0.01457, 0.02323, -0.6537, -0.7564, -0.15, 0.6975, -0.7007, -0.273, 0.9619, 0.01457, -0.273, 0.9619, 0.01457, -0.15, 0.6975, -0.7007, -0.8888, 0.4161, -0.1923, -0.273, 0.9619, 0.01457, -0.8888, 0.4161, -0.1923, -0.3288, 0.1409, 0.9338, -0.8888, 0.4161, -0.1923, 0.01909, -0.6842, 0.7291, -0.3288, 0.1409, 0.9338, -0.8888, 0.4161, -0.1923, -0.8408, 0.4717, -0.2656, 0.01909, -0.6842, 0.7291, 0.01909, -0.6842, 0.7291, -0.8408, 0.4717, -0.2656, -0.8185, 0.288, -0.4971, 0.01909, -0.6842, 0.7291, -0.8185, 0.288, -0.4971, -0.8082, -0.1028, -0.5799, 0.01909, -0.6842, 0.7291, -0.8082, -0.1028, -0.5799, -0.01475, 0.4084, 0.9127, -0.8082, -0.1028, -0.5799, -0.8226, -0.3846, -0.4187, -0.01475, 0.4084, 0.9127, -0.01475, 0.4084, 0.9127, -0.8226, -0.3846, -0.4187, -0.01694, 0.9934, 0.1133, -0.8226, -0.3846, -0.4187, -0.7627, -0.6465, -0.01795, -0.01694, 0.9934, 0.1133, -0.01694, 0.9934, 0.1133, -0.7627, -0.6465, -0.01795, -0.0275, 0.8615, -0.5071, -0.7627, -0.6465, -0.01795, -0.85, -0.1747, 0.4969, -0.0275, 0.8615, -0.5071, -0.0275, 0.8615, -0.5071, -0.85, -0.1747, 0.4969, -0.02711, 0.9456, 0.3241, -0.15, 0.6975, -0.7007, 0.8406, 0.3935, -0.3723, -0.8888, 0.4161, -0.1923, 0.8406, 0.3935, -0.3723, 0.7729, 0.5263, -0.3544, -0.8888, 0.4161, -0.1923, -0.8888, 0.4161, -0.1923, 0.7729, 0.5263, -0.3544, -0.8408, 0.4717, -0.2656, 0.7729, 0.5263, -0.3544, 0.7851, 0.3088, -0.5369, -0.8408, 0.4717, -0.2656, -0.8408, 0.4717, -0.2656, 0.7851, 0.3088, -0.5369, -0.8185, 0.288, -0.4971, 0.7851, 0.3088, -0.5369, 0.7957, -0.08337, -0.5999, -0.8185, 0.288, -0.4971, -0.8185, 0.288, -0.4971, 0.7957, -0.08337, -0.5999, -0.8082, -0.1028, -0.5799, 0.7957, -0.08337, -0.5999, -0.8226, -0.3846, -0.4187, -0.8082, -0.1028, -0.5799, 0.7957, -0.08337, -0.5999, 0.7599, -0.4526, -0.4666, -0.8226, -0.3846, -0.4187, 0.7599, -0.4526, -0.4666, -0.7627, -0.6465, -0.01795, -0.8226, -0.3846, -0.4187, 0.7599, -0.4526, -0.4666, 0.7801, -0.6255, 0.01377, -0.7627, -0.6465, -0.01795, -0.7627, -0.6465, -0.01795, 0.7801, -0.6255, 0.01377, 0.8717, -0.1212, 0.4747, -0.7627, -0.6465, -0.01795, 0.8717, -0.1212, 0.4747, -0.85, -0.1747, 0.4969, 0.8717, -0.1212, 0.4747, -0.02711, 0.9456, 0.3241, -0.85, -0.1747, 0.4969, -0.005946, 0.003933, -1.0, -0.005946, 0.003933, -1.0, -0.005946, 0.003933, -1.0, -0.005892, 0.003934, -1.0, -0.005892, 0.003934, -1.0, -0.005892, 0.003934, -1.0, -0.0059, 0.003899, -1.0, -0.0059, 0.003899, -1.0, -0.0059, 0.003899, -1.0, -0.3004, 0.6161, -0.7281, 0.4996, 0.02358, -0.866, -0.4981, -0.5786, -0.6458, 0.4996, 0.02358, -0.866, 0.4995, 0.02941, -0.8658, -0.4981, -0.5786, -0.6458, 0.4996, 0.02358, -0.866, 0.9997, 0.02349, 1.139e-05, 0.4995, 0.02941, -0.8658, 0.4995, 0.02941, -0.8658, 0.9997, 0.02349, 1.139e-05, 0.9996, 0.02934, -1.735e-05, 0.9997, 0.02349, 1.139e-05, 0.4996, 0.02354, 0.866, 0.9996, 0.02934, -1.735e-05, 0.9996, 0.02934, -1.735e-05, 0.4996, 0.02354, 0.866, 0.4995, 0.0294, 0.8658, 0.4996, 0.02354, 0.866, -0.4996, 0.02358, 0.866, 0.4995, 0.0294, 0.8658, 0.4995, 0.0294, 0.8658, -0.4996, 0.02358, 0.866, -0.4995, 0.02941, 0.8658, -0.4996, 0.02358, 0.866, -0.9997, 0.02349, -1.139e-05, -0.4995, 0.02941, 0.8658, -0.4995, 0.02941, 0.8658, -0.9997, 0.02349, -1.139e-05, -0.9996, 0.02934, 1.735e-05, -0.9997, 0.02349, -1.139e-05, -0.3004, 0.6161, -0.7281, -0.9996, 0.02934, 1.735e-05, -0.9996, 0.02934, 1.735e-05, -0.3004, 0.6161, -0.7281, -0.4981, -0.5786, -0.6458, -0.08755, -0.05058, 0.9949, -0.0004148, -0.0006361, -1.0, 0.8655, -0.4993, -0.03914, -0.0004148, -0.0006361, -1.0, 7.839e-08, 0.9992, -0.03909, 0.8655, -0.4993, -0.03914, -0.0004148, -0.0006361, -1.0, -0.08755, -0.05058, 0.9949, 7.839e-08, 0.9992, -0.03909, -0.2543, -0.2617, 0.931, -0.6119, -0.0003725, 0.791, 0.01807, -0.001978, 0.9998, -0.6119, -0.0003725, 0.791, 0.3039, -0.5809, 0.7551, 0.01807, -0.001978, 0.9998, -0.6119, -0.0003725, 0.791, -0.4895, -0.6683, 0.5602, 0.3039, -0.5809, 0.7551, 0.09945, -0.7907, 0.6041, 0.02768, -0.9698, -0.2423, 0.8549, 0.1345, -0.5011, 0.77, 0.638, 0.008414, 0.09945, -0.7907, 0.6041, 0.8549, 0.1345, -0.5011, -0.02481, -0.9997, 0.007529, 0.09945, -0.7907, 0.6041, 0.77, 0.638, 0.008414, 0.02323, -0.6537, -0.7564, -0.02481, -0.9997, 0.007529, 0.77, 0.638, 0.008414, 0.02323, -0.6537, -0.7564, 0.77, 0.638, 0.008414, 0.8108, 0.4029, 0.4247, 0.4991, 0.8398, -0.2136, 0.02323, -0.6537, -0.7564, 0.8108, 0.4029, 0.4247, 0.4991, 0.8398, -0.2136, -0.15, 0.6975, -0.7007, 0.02323, -0.6537, -0.7564, 0.4991, 0.8398, -0.2136, 0.8406, 0.3935, -0.3723, -0.15, 0.6975, -0.7007, 0.4991, 0.8398, -0.2136, -0.3288, 0.1409, 0.9338, 0.8406, 0.3935, -0.3723, -0.3288, 0.1409, 0.9338, 0.01909, -0.6842, 0.7291, 0.8406, 0.3935, -0.3723, 0.8406, 0.3935, -0.3723, 0.01909, -0.6842, 0.7291, 0.7729, 0.5263, -0.3544, 0.01909, -0.6842, 0.7291, 0.7851, 0.3088, -0.5369, 0.7729, 0.5263, -0.3544, 0.01909, -0.6842, 0.7291, 0.7957, -0.08337, -0.5999, 0.7851, 0.3088, -0.5369, 0.01909, -0.6842, 0.7291, -0.01475, 0.4084, 0.9127, 0.7957, -0.08337, -0.5999, -0.01475, 0.4084, 0.9127, 0.7599, -0.4526, -0.4666, 0.7957, -0.08337, -0.5999, -0.01475, 0.4084, 0.9127, -0.01694, 0.9934, 0.1133, 0.7599, -0.4526, -0.4666, -0.01694, 0.9934, 0.1133, 0.7801, -0.6255, 0.01377, 0.7599, -0.4526, -0.4666, -0.01694, 0.9934, 0.1133, -0.0275, 0.8615, -0.5071, 0.7801, -0.6255, 0.01377, -0.0275, 0.8615, -0.5071, 0.8717, -0.1212, 0.4747, 0.7801, -0.6255, 0.01377, -0.0275, 0.8615, -0.5071, -0.02711, 0.9456, 0.3241, 0.8717, -0.1212, 0.4747, 0.4991, 0.8398, -0.2136, -0.273, 0.9619, 0.01457, -0.3288, 0.1409, 0.9338, 0.4991, 0.8398, -0.2136, -0.7711, 0.3253, 0.5474, -0.273, 0.9619, 0.01457, 0.4991, 0.8398, -0.2136, 0.8108, 0.4029, 0.4247, -0.7711, 0.3253, 0.5474, -0.7711, 0.3253, 0.5474, 0.8108, 0.4029, 0.4247, 0.77, 0.638, 0.008414, -0.7711, 0.3253, 0.5474, 0.77, 0.638, 0.008414, -0.8067, 0.5906, 0.02137, 0.77, 0.638, 0.008414, -0.7785, 0.04749, -0.6258, -0.8067, 0.5906, 0.02137, 0.77, 0.638, 0.008414, 0.8549, 0.1345, -0.5011, -0.7785, 0.04749, -0.6258, -0.7785, 0.04749, -0.6258, 0.8549, 0.1345, -0.5011, 0.02768, -0.9698, -0.2423, -0.05874, 0.003913, 0.9983, -0.05874, 0.003917, 0.9983, -0.05874, 0.003917, 0.9983, -0.0587, 0.003911, 0.9983, -0.05873, 0.003912, 0.9983, -0.5467, 0.179, 0.818, -0.05873, 0.003912, 0.9983, -0.4465, 0.3229, 0.8345, -0.5467, 0.179, 0.818, -0.05873, 0.003912, 0.9983, 0.02908, -0.4082, 0.9124, -0.4465, 0.3229, 0.8345, 0.0, -1.0, 0.0, 0.0, -1.0, 0.0, 0.0, -1.0, 0.0, 0.0, -1.0, 2.147e-07, 0.0, -1.0, 2.147e-07, 0.0, -1.0, 2.147e-07, 0.0, -1.0, 0.0, 0.0, -1.0, 0.0, 0.0, -1.0, 0.0, 0.0, -1.0, 0.0, 0.0, -1.0, 0.0, 0.0, -1.0, 0.0, 0.0, -1.0, 2.147e-07, 0.0, -1.0, 2.147e-07, 0.0, -1.0, 2.147e-07, 0.0, -1.0, -5.183e-07, 0.0, -1.0, -5.183e-07, 0.0, -1.0, -5.183e-07, 0.0, 1.0, 0.0, 0.0, 1.0, 0.0, 0.0, 1.0, 0.0, 0.0, 1.0, 0.0, 0.0, 1.0, 0.0, 0.0, 1.0, 0.0, 0.0, 1.0, 0.0, 0.0, 1.0, 0.0, 0.0, 1.0, 0.0, 0.0, 1.0, -1.625e-07, 0.0, 1.0, -1.625e-07, 0.0, 1.0, -1.625e-07, 0.0, 1.0, 1.625e-07, 0.0, 1.0, 1.625e-07, 0.0, 1.0, 1.625e-07, 0.0, 1.0, 0.0, 0.0, 1.0, 0.0, 0.0, 1.0, 0.0, 0.0, 1.0, 0.0, 0.0, 1.0, 0.0, 0.0, 1.0, 0.0, 0.0, 1.0, -8.508e-07, 0.0, 1.0, -8.508e-07, 0.0, 1.0, -8.508e-07, -0.09388, -0.9526, 0.2895, 2.634e-09, -1.0, 0.0, 0.09388, -0.9526, 0.2895, 0.09388, -0.9526, 0.2895, 2.634e-09, -1.0, 0.0, 0.2464, -0.9523, 0.1799, -0.09388, -0.9526, 0.2895, -0.2464, -0.9523, 0.1799, 2.634e-09, -1.0, 0.0, 0.2464, -0.9523, 0.1799, 2.634e-09, -1.0, 0.0, 0.3051, -0.9523, 8.114e-08, -0.2464, -0.9523, 0.1799, -0.3051, -0.9523, -8.114e-08, 2.634e-09, -1.0, 0.0, 2.634e-09, -1.0, 0.0, 0.2464, -0.9523, -0.1799, 0.3051, -0.9523, 8.114e-08, 2.634e-09, -1.0, 0.0, -0.3051, -0.9523, -8.114e-08, -0.2464, -0.9523, -0.1799, 2.634e-09, -1.0, 0.0, 0.09388, -0.9526, -0.2895, 0.2464, -0.9523, -0.1799, 2.634e-09, -1.0, 0.0, -0.2464, -0.9523, -0.1799, -0.09388, -0.9526, -0.2895, 2.634e-09, -1.0, 0.0, -0.09388, -0.9526, -0.2895, 0.09388, -0.9526, -0.2895])] * 3)])
me_polysurface1901__mt_cmntex_glass_hatenohousewindow_a = bpy.data.meshes.new('polySurface1901__Mt_CmnTex_Glass_HatenoHouseWindow_A')
me_polysurface1901__mt_cmntex_glass_hatenohousewindow_a.from_pydata([(0.06131, -0.5132, 0.0), (0.0322, -0.4106, 0.05579), (0.06439, -0.4106, 0.0), (0.06134, -0.3088, 0.0), (0.0322, -0.4106, -0.05579), (0.03067, -0.3088, -0.0531), (0.03065, -0.5132, -0.0531), (-0.03065, -0.5132, -0.0531), (-0.0322, -0.4106, -0.05579), (-0.06131, -0.5132, 0.0), (-0.06439, -0.4106, 0.0), (-0.03067, -0.3088, -0.0531), (-0.06134, -0.3088, 0.0), (-0.03065, -0.5132, 0.0531), (-0.0322, -0.4106, 0.05579), (0.03065, -0.5132, 0.0531), (-0.03067, -0.3088, 0.0531), (0.03067, -0.3088, 0.0531)], [], [(15, 0, 1), (1, 0, 2), (1, 2, 17), (0, 6, 2), (17, 2, 3), (2, 6, 4), (2, 4, 3), (3, 4, 5), (6, 7, 4), (7, 8, 4), (7, 9, 8), (4, 8, 5), (9, 10, 8), (8, 11, 5), (8, 10, 11), (10, 12, 11), (9, 13, 10), (13, 14, 10), (13, 15, 14), (10, 14, 12), (15, 1, 14), (14, 16, 12), (14, 1, 16), (1, 17, 16)])
me_polysurface1901__mt_cmntex_glass_hatenohousewindow_a.polygons.foreach_set('use_smooth', [True] * 24)
_uv = me_polysurface1901__mt_cmntex_glass_hatenohousewindow_a.uv_layers.new(name='bmubin_fixed_00001-texcoord')
_uv.uv.foreach_set('vector', [0.9824, -0.9922, 0.75, -0.9922, 0.9824, -0.5713, 0.9824, -0.5713, 0.75, -0.9922, 0.75, -0.5713, 0.9824, -0.5713, 0.75, -0.5713, 0.9824, -0.1514, 0.75, -0.9922, 0.5171, -0.9922, 0.75, -0.5713, 0.9824, -0.1514, 0.75, -0.5713, 0.75, -0.1514, 0.75, -0.5713, 0.5171, -0.9922, 0.5171, -0.5713, 0.75, -0.5713, 0.5171, -0.5713, 0.75, -0.1514, 0.75, -0.1514, 0.5171, -0.5713, 0.5171, -0.1514, 0.5171, -0.9922, 0.75, -0.9922, 0.5171, -0.5713, 0.75, -0.9922, 0.75, -0.5713, 0.5171, -0.5713, 0.75, -0.9922, 0.9824, -0.9922, 0.75, -0.5713, 0.5171, -0.5713, 0.75, -0.5713, 0.5171, -0.1514, 0.9824, -0.9922, 0.9824, -0.5713, 0.75, -0.5713, 0.75, -0.5713, 0.75, -0.1514, 0.5171, -0.1514, 0.75, -0.5713, 0.9824, -0.5713, 0.75, -0.1514, 0.9824, -0.5713, 0.9824, -0.1514, 0.75, -0.1514, 0.5171, -0.9922, 0.75, -0.9922, 0.5171, -0.5713, 0.75, -0.9922, 0.75, -0.5713, 0.5171, -0.5713, 0.75, -0.9922, 0.9824, -0.9922, 0.75, -0.5713, 0.5171, -0.5713, 0.75, -0.5713, 0.5171, -0.1514, 0.9824, -0.9922, 0.9824, -0.5713, 0.75, -0.5713, 0.75, -0.5713, 0.75, -0.1514, 0.5171, -0.1514, 0.75, -0.5713, 0.9824, -0.5713, 0.75, -0.1514, 0.9824, -0.5713, 0.9824, -0.1514, 0.75, -0.1514])
_ca = me_polysurface1901__mt_cmntex_glass_hatenohousewindow_a.color_attributes.new('bmubin_fixed_00001-color', 'BYTE_COLOR', 'CORNER')
_ca.data.foreach_set('color', [1.0, 0.8714, 0.552, 1.0, 1.0, 0.8714, 0.552, 1.0, 1.0, 0.8714, 0.552, 1.0, 1.0, 0.8714, 0.552, 1.0, 1.0, 0.8714, 0.552, 1.0, 1.0, 0.8714, 0.552, 1.0, 1.0, 0.8714, 0.552, 1.0, 1.0, 0.8714, 0.552, 1.0, 1.0, 0.8714, 0.552, 1.0, 1.0, 0.8714, 0.552, 1.0, 1.0, 0.8714, 0.552, 1.0, 1.0, 0.8714, 0.552, 1.0, 1.0, 0.8714, 0.552, 1.0, 1.0, 0.8714, 0.552, 1.0, 1.0, 0.8714, 0.552, 1.0, 1.0, 0.8714, 0.552, 1.0, 1.0, 0.8714, 0.552, 1.0, 1.0, 0.8714, 0.552, 1.0, 1.0, 0.8714, 0.552, 1.0, 1.0, 0.8714, 0.552, 1.0, 1.0, 0.8714, 0.552, 1.0, 1.0, 0.8714, 0.552, 1.0, 1.0, 0.8714, 0.552, 1.0, 1.0, 0.8714, 0.552, 1.0, 1.0, 0.8714, 0.552, 1.0, 1.0, 0.8714, 0.552, 1.0, 1.0, 0.8714, 0.552, 1.0, 1.0, 0.8714, 0.552, 1.0, 1.0, 0.8714, 0.552, 1.0, 1.0, 0.8714, 0.552, 1.0, 1.0, 0.8714, 0.552, 1.0, 1.0, 0.8714, 0.552, 1.0, 1.0, 0.8714, 0.552, 1.0, 1.0, 0.8714, 0.552, 1.0, 1.0, 0.8714, 0.552, 1.0, 1.0, 0.8714, 0.552, 1.0, 1.0, 0.8714, 0.552, 1.0, 1.0, 0.8714, 0.552, 1.0, 1.0, 0.8714, 0.552, 1.0, 1.0, 0.8714, 0.552, 1.0, 1.0, 0.8714, 0.552, 1.0, 1.0, 0.8714, 0.552, 1.0, 1.0, 0.8714, 0.552, 1.0, 1.0, 0.8714, 0.552, 1.0, 1.0, 0.8714, 0.552, 1.0, 1.0, 0.8714, 0.552, 1.0, 1.0, 0.8714, 0.552, 1.0, 1.0, 0.8714, 0.552, 1.0, 1.0, 0.8714, 0.552, 1.0, 1.0, 0.8714, 0.552, 1.0, 1.0, 0.8714, 0.552, 1.0, 1.0, 0.8714, 0.552, 1.0, 1.0, 0.8714, 0.552, 1.0, 1.0, 0.8714, 0.552, 1.0, 1.0, 0.8714, 0.552, 1.0, 1.0, 0.8714, 0.552, 1.0, 1.0, 0.8714, 0.552, 1.0, 1.0, 0.8714, 0.552, 1.0, 1.0, 0.8714, 0.552, 1.0, 1.0, 0.8714, 0.552, 1.0, 1.0, 0.8714, 0.552, 1.0, 1.0, 0.8714, 0.552, 1.0, 1.0, 0.8714, 0.552, 1.0, 1.0, 0.8714, 0.552, 1.0, 1.0, 0.8714, 0.552, 1.0, 1.0, 0.8714, 0.552, 1.0, 1.0, 0.8714, 0.552, 1.0, 1.0, 0.8714, 0.552, 1.0, 1.0, 0.8714, 0.552, 1.0, 1.0, 0.8714, 0.552, 1.0, 1.0, 0.8714, 0.552, 1.0, 1.0, 0.8714, 0.552, 1.0])
me_polysurface1901__mt_cmntex_glass_hatenohousewindow_a.materials.append(mat_mt_cmntex_glass_hatenohousewindow_a)
me_polysurface1901__mt_cmntex_glass_hatenohousewindow_a.update()
me_polysurface1901__mt_cmntex_glass_hatenohousewindow_a.normals_split_custom_set([tuple(v) for v in zip(*[iter([0.4818, -0.6069, 0.6321, 0.9996, -0.0295, -9.894e-07, 0.41, -0.5725, 0.71, 0.41, -0.5725, 0.71, 0.9996, -0.0295, -9.894e-07, 1.0, -1.707e-05, 1.852e-05, 0.41, -0.5725, 0.71, 1.0, -1.707e-05, 1.852e-05, 0.3065, 0.6072, 0.733, 0.9996, -0.0295, -9.894e-07, 0.3064, -0.6072, -0.7331, 1.0, -1.707e-05, 1.852e-05, 0.3065, 0.6072, 0.733, 1.0, -1.707e-05, 1.852e-05, 0.9996, 0.02958, 1.706e-05, 1.0, -1.707e-05, 1.852e-05, 0.3064, -0.6072, -0.7331, 0.9058, 3.726e-05, -0.4237, 1.0, -1.707e-05, 1.852e-05, 0.9058, 3.726e-05, -0.4237, 0.9996, 0.02958, 1.706e-05, 0.9996, 0.02958, 1.706e-05, 0.9058, 3.726e-05, -0.4237, 0.4817, 0.607, -0.632, 0.3064, -0.6072, -0.7331, -0.4995, -0.02939, -0.8658, 0.9058, 3.726e-05, -0.4237, -0.4995, -0.02939, -0.8658, -0.5, 8.428e-05, -0.866, 0.9058, 3.726e-05, -0.4237, -0.4995, -0.02939, -0.8658, -0.7883, -0.6069, 0.1012, -0.5, 8.428e-05, -0.866, 0.9058, 3.726e-05, -0.4237, -0.5, 8.428e-05, -0.866, 0.4817, 0.607, -0.632, -0.7883, -0.6069, 0.1012, -0.82, -1.964e-05, -0.5724, -0.5, 8.428e-05, -0.866, -0.5, 8.428e-05, -0.866, -0.4995, 0.02934, -0.8658, 0.4817, 0.607, -0.632, -0.5, 8.428e-05, -0.866, -0.82, -1.964e-05, -0.5724, -0.4995, 0.02934, -0.8658, -0.82, -1.964e-05, -0.5724, -0.7881, 0.6071, -0.1013, -0.4995, 0.02934, -0.8658, -0.7883, -0.6069, 0.1012, -0.4995, -0.02938, 0.8658, -0.82, -1.964e-05, -0.5724, -0.4995, -0.02938, 0.8658, -0.5, 3.238e-05, 0.866, -0.82, -1.964e-05, -0.5724, -0.4995, -0.02938, 0.8658, 0.4818, -0.6069, 0.6321, -0.5, 3.238e-05, 0.866, -0.82, -1.964e-05, -0.5724, -0.5, 3.238e-05, 0.866, -0.7881, 0.6071, -0.1013, 0.4818, -0.6069, 0.6321, 0.41, -0.5725, 0.71, -0.5, 3.238e-05, 0.866, -0.5, 3.238e-05, 0.866, -0.4995, 0.02927, 0.8658, -0.7881, 0.6071, -0.1013, -0.5, 3.238e-05, 0.866, 0.41, -0.5725, 0.71, -0.4995, 0.02927, 0.8658, 0.41, -0.5725, 0.71, 0.3065, 0.6072, 0.733, -0.4995, 0.02927, 0.8658])] * 3)])
arm_armature = bpy.data.armatures.new('Armature')  # bones are not reproduced

# ---- objects
ob_twnobj_village_hatenolamp_a_05 = bpy.data.objects.new('TwnObj_Village_HatenoLamp_A_05', arm_armature)
ob_fook__mt_cmntex_etc_hatenoarticles_p = bpy.data.objects.new('fook__Mt_CmnTex_Etc_HatenoArticles_P', me_fook__mt_cmntex_etc_hatenoarticles_p)
ob_polysurface1901__mt_cmntex_glass_hatenohousewindow_a = bpy.data.objects.new('polySurface1901__Mt_CmnTex_Glass_HatenoHouseWindow_A', me_polysurface1901__mt_cmntex_glass_hatenohousewindow_a)
ob_lamp_light_wide1 = bpy.data.objects.new('lamp_light_wide1', None)
ob_lamp_light = bpy.data.objects.new('lamp_light', None)

# ---- transforms, parenting, visibility, modifiers, constraints
ob_twnobj_village_hatenolamp_a_05.location = (0.0, 0.0, 0.0)
ob_twnobj_village_hatenolamp_a_05.rotation_euler = (1.571, -0.0, 0.0)
ob_fook__mt_cmntex_etc_hatenoarticles_p.parent = ob_twnobj_village_hatenolamp_a_05
ob_fook__mt_cmntex_etc_hatenoarticles_p.location = (0.0, 0.0, 0.0)
_vg = ob_fook__mt_cmntex_etc_hatenoarticles_p.vertex_groups.new(name='Root')
_vg.add([0, 1, 2, 3, 4, 5, 6, 7, 8, 9, 10, 11, 12, 13, 14, 15, 16, 17, 18, 19, 20, 21, 22, 23, 24, 25, 26, 27, 28, 29, 30, 31, 32, 33, 34, 35, 36, 37, 38, 39, 40, 41, 42, 43, 44, 45, 46, 47, 48, 49, 50, 51, 52, 53, 54, 55, 56, 57, 58, 59, 60, 61, 62, 63, 64, 65, 66, 67, 68, 69, 70, 71, 72, 73, 74, 75, 76, 77, 78, 79, 80, 81, 82, 83, 84, 85, 86, 87, 88, 89, 90, 91, 92, 93, 94, 95, 96, 97, 98, 99, 100, 101, 102, 103, 104, 105, 106, 107, 108, 109, 110, 111, 112, 113, 114, 115, 116, 117, 118, 119, 120, 121, 122, 123, 124, 125, 126, 127, 128, 129, 130, 131, 132, 133, 134, 135], 1.0, 'REPLACE')
_m = ob_fook__mt_cmntex_etc_hatenoarticles_p.modifiers.new('Armature', 'ARMATURE')
_m.object = ob_twnobj_village_hatenolamp_a_05
ob_polysurface1901__mt_cmntex_glass_hatenohousewindow_a.parent = ob_twnobj_village_hatenolamp_a_05
ob_polysurface1901__mt_cmntex_glass_hatenohousewindow_a.location = (0.0, 0.0, 0.0)
_vg = ob_polysurface1901__mt_cmntex_glass_hatenohousewindow_a.vertex_groups.new(name='Root')
_vg.add([0, 1, 2, 3, 4, 5, 6, 7, 8, 9, 10, 11, 12, 13, 14, 15, 16, 17], 1.0, 'REPLACE')
_m = ob_polysurface1901__mt_cmntex_glass_hatenohousewindow_a.modifiers.new('Armature', 'ARMATURE')
_m.object = ob_twnobj_village_hatenolamp_a_05
ob_lamp_light_wide1.parent = ob_twnobj_village_hatenolamp_a_05
ob_lamp_light_wide1.location = (0.0, 0.0, 0.0)
ob_lamp_light_wide1.instance_type = 'COLLECTION'
ob_lamp_light.parent = ob_twnobj_village_hatenolamp_a_05
ob_lamp_light.location = (0.0, 0.0, 0.0)
ob_lamp_light.instance_type = 'COLLECTION'
ob_lamp_light_wide1.instance_collection = col_lamp_light_wide1
ob_lamp_light.instance_collection = col_lamp_light

# ---- collection membership
col_twnobj_village_hatenolamp_a_05.objects.link(ob_twnobj_village_hatenolamp_a_05)
col_twnobj_village_hatenolamp_a_05.objects.link(ob_fook__mt_cmntex_etc_hatenoarticles_p)
col_twnobj_village_hatenolamp_a_05.objects.link(ob_polysurface1901__mt_cmntex_glass_hatenohousewindow_a)
col_twnobj_village_hatenolamp_a_05.objects.link(ob_lamp_light_wide1)
col_twnobj_village_hatenolamp_a_05.objects.link(ob_lamp_light)

# ---- scene / render settings (as saved in the file)
scene.frame_start = 1; scene.frame_end = 250; scene.frame_set(1)
scene.render.engine = 'BLENDER_EEVEE_NEXT'
scene.cycles.sampling_pattern = 'TABULATED_SOBOL'
scene.view_settings.view_transform = 'Filmic'
bpy.context.view_layer.update()

# ---- added for rendering (the .blend has no active camera and no usable light): camera, sun
cam_auto = bpy.data.cameras.new('AutoCamera')
cam_auto.lens = 50.0
cam_auto.sensor_width = 36.0
cam_auto.clip_end = 1000.0
ob_auto_camera = bpy.data.objects.new('AutoCamera', cam_auto)
scene.collection.objects.link(ob_auto_camera)
ob_auto_camera.location = (0.843175, -1.01492, 0.389903)
ob_auto_camera.rotation_euler = (1.09748, -7.21219e-08, 0.694738)
scene.camera = ob_auto_camera
light_auto_sun = bpy.data.lights.new('AutoSun', 'SUN')
light_auto_sun.energy = 3.0
light_auto_sun.angle = 0.0523599
ob_auto_sun = bpy.data.objects.new('AutoSun', light_auto_sun)
scene.collection.objects.link(ob_auto_sun)
ob_auto_sun.rotation_euler = (0.872665, 0.174533, 0.523599)
bpy.context.view_layer.update()
